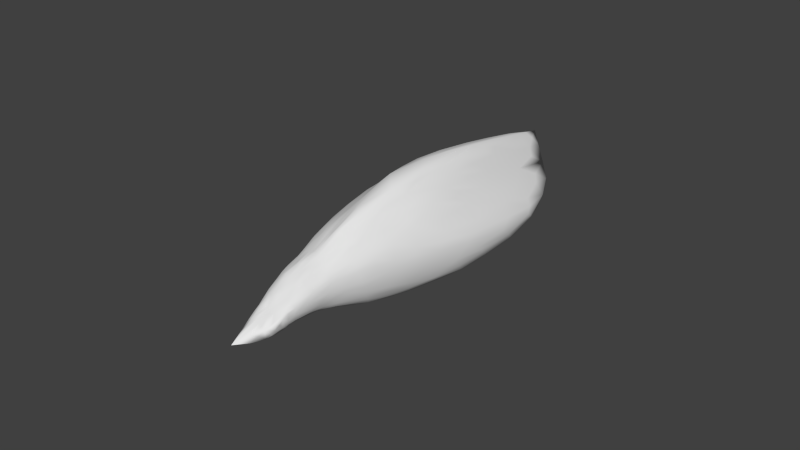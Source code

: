# Source: Tail1.blend  (saved by Blender 2.70.0; exported with 4.5.12 LTS)
import bpy
from mathutils import Matrix  # noqa: F401  (used for matrix-valued properties, if any)

bpy.ops.wm.read_factory_settings(use_empty=True)
scene = bpy.context.scene
scene.name = 'Scene'

# ---- collections
col_collection_1 = bpy.data.collections.new('Collection 1'); scene.collection.children.link(col_collection_1)

# ---- world
world_world = bpy.data.worlds.new('World'); scene.world = world_world
world_world.color = (0.05088, 0.05088, 0.05088)
world_world.use_sun_shadow = False
world_world.sun_shadow_jitter_overblur = 0.0
world_world.cycles.sampling_method = 'MANUAL'
world_world.cycles.sample_map_resolution = 256

# ---- meshes
me_icosphere_001 = bpy.data.meshes.new('Icosphere.001')
me_icosphere_001.from_pydata([(-0.4511, 0.1681, 0.5032), (-0.3047, -0.5403, -0.002551), (-1.282, 1.652, 0.479), (-1.165, 1.912, 0.6317), (-0.6103, -0.221, 0.0275), (-0.8741, 0.3726, 0.353), (-0.9193, 1.938, 0.7612), (0.4985, -1.003, -0.4149), (0.567, 0.5268, 0.2691), (-0.8176, 0.6611, 0.5976), (-0.7246, 1.945, 0.7165), (-1.226, 1.703, 0.4938), (0.5261, -0.6607, -0.4382), (-0.3037, 0.8223, 0.6682), (-0.2337, 1.738, 0.7922), (0.1811, -0.1935, 0.2491), (-0.1804, 0.2946, 0.5262), (0.4423, 1.014, 0.1229), (0.1307, -0.357, -0.324), (-0.1267, 0.4007, -0.1341), (-0.6878, -0.02101, 0.2215), (0.2532, 1.765, 0.5323), (0.5222, -0.2436, 0.04723), (-0.3972, -0.3938, 0.1251), (0.553, -1.005, -0.4581), (0.3816, -1.029, -0.4907), (0.23, -0.9454, -0.4326), (-0.829, 1.921, 0.8894), (-0.005387, 0.01261, -0.242), (-0.9058, 1.937, 0.8511), (-1.091, 0.8026, 0.4543), (0.5211, -0.005966, -0.21), (-0.8571, 0.9645, 0.1162), (0.4254, -1.013, -0.3941), (-1.113, 1.015, 0.5777), (0.1465, -0.897, -0.2541), (-1.04, 1.051, 0.2016), (-0.4877, 0.4874, 0.6194), (0.1101, 1.588, 0.3872), (0.1795, 0.6682, 0.4701), (-0.4126, 1.741, 0.5225), (-1.035, 1.33, 0.2905), (-0.8468, 0.5847, 0.5348), (0.07479, 1.894, 0.5796), (0.1525, -0.4258, -0.3415), (0.6857, -0.8446, -0.5054), (0.09916, 0.1878, -0.2067), (0.6181, -0.6811, -0.4335), (0.112, 0.5551, -0.0859), (0.05858, 0.3873, -0.1449), (0.2291, 0.8153, 0.005764), (0.4278, -1.021, -0.4539), (0.4402, -0.6805, -0.4483), (0.07471, -0.8969, -0.3178), (-0.4282, 0.9022, 0.04199), (-0.6965, 1.234, 0.2001), (0.6036, -0.351, -0.1316), (-0.6506, 0.03094, -0.03084), (0.344, -0.6158, -0.4178), (0.3105, -0.5914, -0.404), (0.5654, -0.7221, -0.4656), (0.1897, -0.9709, -0.3208), (-0.3679, 1.51, 0.3787), (-0.4713, -0.2626, -0.104), (-0.7865, 0.02916, 0.07657), (-0.09341, -0.2137, -0.2668), (0.345, 1.145, 0.1585), (0.4187, -0.534, -0.3874), (0.5437, 0.7505, 0.3427), (-0.6508, 0.792, 0.02389), (-1.098, 1.468, 0.3579), (0.489, 0.652, -0.01321), (0.2565, -0.922, -0.4642), (0.4983, 0.7495, 0.3667), (0.229, -0.9034, -0.2435), (-1.127, 1.448, 0.7393), (0.3795, -0.6358, -0.4306), (0.5817, 1.058, 0.3201), (0.3023, -0.9979, -0.3611), (0.3087, 0.6308, -0.06007), (-1.284, 1.044, 0.3709), (0.1298, 0.09828, 0.361), (0.551, -0.5869, -0.1736), (-0.876, 1.296, 0.2466), (-0.9255, 1.852, 0.6408), (0.5175, -0.5477, -0.3861), (0.05436, -0.8135, -0.2012), (-0.2237, 1.499, 0.3674), (-0.164, -0.6887, -0.1343), (-0.2849, 1.375, 0.3022), (-0.5222, 1.838, 0.5933), (0.4275, -0.1254, 0.1544), (0.5885, 0.3517, 0.2076), (0.3255, -0.813, -0.1976), (0.207, -0.2792, -0.3155), (0.5481, -0.9767, -0.3987), (0.4866, -0.8093, -0.2522), (-0.1856, 2.021, 0.6788), (0.02738, -0.09378, -0.2656), (0.3686, -1.008, -0.5137), (0.4868, -1.065, -0.5454), (0.566, -0.423, -0.3146), (-0.365, -0.5023, -0.007846), (0.412, -0.85, -0.2483), (0.1121, 0.7717, -0.007975), (-0.5811, 1.731, 0.5268), (-1.277, 1.336, 0.3755), (-0.8113, 0.1004, 0.0718), (-0.5049, -0.03443, 0.3972), (-0.5867, 0.3927, -0.06346), (0.09754, -0.5681, -0.359), (0.3357, 0.2372, -0.1819), (-0.2288, -0.3509, -0.229), (-0.9399, 1.616, 0.9144), (0.3074, 0.7394, 0.441), (-0.0008024, -0.2581, 0.2939), (-0.2159, 1.983, 0.8263), (-0.09016, 1.948, 0.6123), (-0.7912, 1.901, 0.92), (-0.7838, 1.51, 0.3786), (0.557, -0.3538, -0.2941), (-0.02018, -0.6696, 0.05619), (0.271, 0.003648, -0.246), (0.1551, 0.9657, 0.5421), (0.3697, -0.8314, -0.2232), (0.3965, -0.6501, -0.08717), (-0.1167, -0.05555, -0.2431), (-0.5246, 1.293, 0.2529), (-0.6345, 1.21, 0.8363), (-0.08233, -0.02115, -0.2459), (0.3915, -0.5987, -0.05346), (0.2312, -0.8058, -0.4444), (-0.104, -0.7159, -0.1074), (-0.05837, 0.1953, -0.1983), (-0.9812, 1.85, 0.9144), (-1.232, 1.536, 0.7052), (-0.899, 0.3392, 0.3006), (-0.7551, 0.4373, 0.5282), (0.3579, -0.06166, 0.2158), (0.6082, -0.4927, -0.257), (0.4648, 1.415, 0.4692), (-0.723, 0.2027, -0.002908), (0.2925, -0.2777, 0.1602), (0.09958, -0.2781, -0.3058), (0.3524, -1.0, -0.3653), (-0.6696, 1.811, 0.9287), (-1.13, 1.988, 0.8403), (0.3348, -0.5886, -0.0119), (-0.8081, 0.3335, 0.395), (0.5886, 0.1336, -0.1172), (-0.7689, 0.1452, 0.28), (-0.254, 0.8488, 0.03193), (-0.7874, 1.949, 0.7673), (0.004836, 0.7701, 0.003116), (0.6874, -0.9035, -0.4118), (-0.2465, -0.5786, 0.003236), (-0.5218, 2.019, 0.8194), (0.557, 0.8024, 0.09239), (0.3719, -1.021, -0.4252), (0.5634, 0.5423, -0.004514), (0.5912, 0.004888, -0.1538), (-0.5116, -0.1581, 0.2738), (0.4718, -0.7784, -0.2285), (-1.251, 0.927, 0.3968), (-0.1547, 0.482, 0.5527), (-0.2683, 0.1557, -0.1874), (0.174, -0.954, -0.3626), (0.6822, -0.7808, -0.4618), (0.4229, 0.7731, 0.01212), (0.628, -0.6607, -0.4054), (-1.009, 1.507, 0.8496), (-0.9523, 0.2816, 0.1912), (-0.3097, -0.127, 0.4016), (-0.03941, -0.3158, -0.2898), (-0.6155, -0.226, 0.06889), (0.2986, -0.9607, -0.4866), (0.0264, -0.8271, -0.237), (-0.6331, 0.5875, 0.6282), (0.3861, 0.02395, -0.2293), (0.1356, -0.6646, -0.3858), (0.4907, -0.9192, -0.3163), (-0.6061, 1.96, 0.7349), (-1.335, 1.87, 0.6639), (-1.366, 1.662, 0.5279), (-1.339, 1.463, 0.5923), (-0.2538, -0.6133, -0.0673), (-0.8321, 0.1794, 0.06839), (0.5935, -0.9492, -0.3807), (0.6312, -0.002897, -0.004517), (0.5014, 0.2166, -0.1596), (0.4024, -0.9964, -0.3696), (-1.317, 1.756, 0.693), (0.1384, -0.6532, 0.0384), (-0.04286, -0.5819, -0.3024), (0.4114, 0.6652, -0.03468), (0.6402, 0.3908, 0.07906), (-1.007, 0.4664, 0.3082), (0.2768, -0.9168, -0.4909), (-0.3417, 0.6615, -0.04972), (-0.3951, 0.1511, 0.5065), (-0.2858, -0.4906, 0.09425), (0.3826, -0.8458, -0.5062), (0.1772, 1.876, 0.6043), (-0.001134, -0.5932, 0.1223), (-0.02155, 0.8067, 0.5654), (0.6668, -0.9769, -0.5379), (0.4489, 0.4584, -0.09707), (-0.9502, 0.574, 0.4261), (-0.6461, 0.05413, 0.3292), (-1.047, 1.363, 0.7732), (0.3502, 0.3795, 0.338), (0.6286, 0.2523, -0.007349), (-0.9548, 0.7423, 0.5411), (0.3881, -0.4781, 0.01616), (-1.237, 1.854, 0.7829), (-0.4646, 1.94, 0.8826), (-0.8229, 1.885, 0.6779), (0.2357, -0.4768, 0.09294), (0.649, -0.905, -0.3817), (0.1923, -0.5374, -0.3722), (0.3736, -0.556, -0.3983), (-0.09285, 1.225, 0.2175), (-1.176, 1.726, 0.7878), (0.5347, 0.3723, -0.08796), (0.2074, -0.8389, -0.4371), (0.6986, -0.8653, -0.4218), (0.2011, 0.5824, -0.07352), (-0.8071, 1.297, 0.8415), (-0.1546, 1.031, 0.1171), (0.4579, -0.8611, -0.2721), (-0.3219, -0.4617, -0.157), (0.09845, -0.7794, -0.08254), (-0.6692, 1.998, 0.8511), (-0.397, 0.818, 0.6995), (0.006398, -0.3983, -0.3098), (0.4487, -0.9489, -0.3323), (0.3517, -0.874, -0.2426), (0.2777, 0.4111, -0.1306), (-0.7144, 1.652, 0.9204), (-0.8693, 1.957, 0.8115), (0.4084, 0.2131, 0.2707), (-0.1799, -0.6068, 0.02295), (0.4551, 0.04207, -0.2193), (0.5, -0.9702, -0.3759), (-0.5627, 1.602, 0.8698), (-0.8343, 1.063, 0.7517), (0.3879, -0.8873, -0.523), (-0.1228, 0.791, 0.5966), (-0.5728, 0.2422, 0.5054), (-1.015, 0.6231, 0.1442), (-0.759, 1.499, 0.9102), (0.5949, 0.7267, 0.09477), (0.4997, -0.9355, -0.3367), (0.489, -0.4535, -0.0306), (0.4165, -0.2961, -0.3087), (-0.1796, -0.6327, -0.2016), (0.6067, 0.7286, 0.2935), (0.1807, -0.9508, -0.2965), (-0.3306, 1.162, 0.1844), (0.4397, 0.7221, 0.3868), (-0.191, 0.6168, -0.0576), (-0.07039, -0.6502, 0.04997), (-0.4992, -0.08356, -0.1124), (0.1916, 1.328, 0.2432), (-0.6217, 0.08901, 0.3893), (-0.5074, 1.503, 0.3832), (0.7277, -0.9896, -0.4916), (0.3067, -1.013, -0.4053), (-0.2167, -0.149, 0.3857), (0.3754, -0.9796, -0.3442), (0.5579, -0.4871, -0.1164), (0.696, -0.8199, -0.4296), (-0.7966, 0.3985, 0.02806), (0.07296, -0.5193, -0.3436), (-0.0835, -0.03839, 0.3964), (0.6955, -0.8779, -0.5027), (0.04503, -0.7316, -0.01902), (0.6069, -0.2455, -0.184), (0.3514, -1.015, -0.4073), (0.004617, -0.7523, -0.09382), (-0.5647, 1.962, 0.8689), (0.4321, -0.3399, 0.05567), (-0.3887, -0.4944, -0.08817), (0.4987, 1.219, 0.4539), (-0.7298, 1.328, 0.2587), (-0.5533, 0.7062, -0.01767), (-0.7085, -0.1025, 0.07237), (-0.5885, -0.2343, 0.1137), (0.2263, -0.9747, -0.3109), (-0.06739, 0.5893, -0.06674), (-1.199, 0.7463, 0.3213), (0.2388, 1.798, 0.6229), (-0.3761, 2.068, 0.789), (-1.255, 1.154, 0.5386), (0.3674, -0.1968, 0.1572), (-0.4802, -0.2103, -0.1084), (0.3335, -0.8982, -0.2583), (-0.7677, 1.078, 0.1347), (0.3723, -0.3048, -0.3162), (0.6174, -0.1851, -0.1462), (-0.4299, -0.3377, 0.1779), (-0.4375, -0.4095, -0.08902), (-1.192, 0.9194, 0.2638), (-0.5446, 1.026, 0.09358), (-1.381, 1.61, 0.5671), (-1.259, 1.763, 0.744), (0.2474, -0.5474, 0.05049), (0.5969, 0.959, 0.3134), (-1.088, 0.5736, 0.3142), (-0.6155, 1.899, 0.6565), (-0.9808, 1.946, 0.8022), (0.2076, 1.66, 0.4326), (-1.0, 1.722, 0.509), (-0.4846, 0.006748, -0.1268), (-0.4046, -0.08665, 0.3988), (0.7356, -0.9254, -0.4618), (-0.4281, 2.036, 0.8418), (0.2747, 1.716, 0.6172), (0.1044, 1.921, 0.6815), (-0.9627, 1.192, 0.2261), (-0.6543, 1.501, 0.3806), (0.3231, -0.7278, -0.1142), (-0.3332, 0.1111, 0.501), (-1.358, 1.696, 0.6324), (-0.6283, 1.892, 0.9009), (0.01619, 1.652, 0.713), (-0.1232, 2.017, 0.7844), (-1.258, 1.933, 0.7731), (-1.339, 1.239, 0.4518), (-0.5877, -0.08803, 0.2709), (-0.01262, 1.849, 0.5414), (0.2404, -0.2319, 0.2048), (0.6071, -0.433, -0.2035), (-0.2542, 0.4305, -0.128), (0.634, 0.5806, 0.1867), (-0.008394, -0.7951, -0.289), (-0.2493, -0.5968, -0.03428), (0.4267, -0.152, -0.2681), (-0.644, 1.975, 0.7641), (-0.368, -0.2706, 0.3148), (-0.4317, 0.03537, 0.4501), (-0.5645, 0.8451, 0.7321), (-0.8732, 1.705, 0.514), (-0.901, 1.62, 0.4438), (-1.263, 2.025, 0.7445), (-0.09646, -0.4369, -0.2789), (-0.02192, 0.4653, 0.4991), (-0.7712, 1.871, 0.6523), (-0.6491, -0.03687, 0.2603), (0.4031, 1.398, 0.3185), (0.2434, 1.099, 0.123), (-0.4659, 1.653, 0.8437), (0.1605, 0.3745, -0.1477), (0.1452, 1.549, 0.6587), (0.4513, -0.7353, -0.4758), (-0.6428, 0.9004, 0.7396), (0.2004, -0.8786, -0.2206), (-0.1103, -0.4735, 0.2205), (-0.8191, 0.06283, 0.1265), (0.5105, -0.304, -0.2975), (0.5797, -0.4848, -0.3352), (0.001407, 1.006, 0.09743), (-1.017, 0.4084, 0.2477), (-0.5565, 0.8799, 0.0374), (-0.3538, -0.07065, -0.1824), (-0.4949, 0.8106, 0.7289), (0.5987, -0.2989, -0.217), (-0.5042, -0.3561, 0.06257), (-1.228, 0.8517, 0.2971), (-1.056, 1.958, 0.7517), (-0.4621, 1.916, 0.6488), (0.3179, -0.4583, 0.06445), (0.2328, 1.609, 0.6385), (0.02331, 0.4343, 0.4756), (0.4414, -0.7988, -0.2277), (-0.1631, -0.6396, -0.01679), (0.6203, 0.0933, 0.07878), (0.5755, 0.2581, -0.08224), (0.4691, -0.8966, -0.294), (0.2968, -0.9353, -0.5054), (0.2964, -0.5672, 0.01976), (-0.08917, -0.6922, -0.03495), (0.4871, 1.322, 0.3378), (0.5739, -0.3413, -0.04239), (0.6288, 0.7698, 0.1982), (0.08869, -0.6858, 0.03851), (-0.8552, 0.6033, 0.0604), (-0.2752, 1.116, 0.7049), (0.02119, -0.8072, -0.2103), (-0.496, 2.021, 0.7595), (0.4196, -0.2304, -0.2891), (-1.332, 1.656, 0.5025), (-1.233, 1.987, 0.6904), (-0.6783, 1.795, 0.5888), (0.2642, -0.9287, -0.2678), (0.5732, -0.1748, 0.0261), (0.318, 1.643, 0.459), (0.6101, -0.1173, 0.003162), (-0.1516, -0.6928, -0.1135), (0.0262, 0.5663, -0.07733), (-0.1515, -0.09352, -0.2409), (-0.297, -0.584, -0.07268), (-0.6592, 1.141, 0.1464), (-0.3176, 1.255, 0.2403), (0.1949, -0.6192, 0.03947), (0.5895, -0.3678, -0.2606), (-1.273, 1.076, 0.4731), (-0.01654, -0.275, -0.2904), (0.6408, 0.2337, 0.07177), (0.6322, -0.09306, -0.07788), (0.2386, 1.119, 0.5491), (-0.129, -0.1705, 0.3709), (0.08466, -0.8398, -0.2199), (-0.009882, 1.478, 0.3349), (0.0494, -0.1099, 0.3237), (-0.1028, 1.733, 0.7596), (-0.8445, 0.1112, 0.1828), (-0.6353, 1.777, 0.561), (-0.9828, 1.764, 0.9189), (0.2098, -0.5845, -0.3864), (0.04289, -0.465, -0.3279), (0.4157, -0.7418, -0.1769), (0.2338, 0.2951, 0.3689), (0.3612, -0.9785, -0.5403), (0.3449, -0.8054, -0.4785), (0.1807, -0.7697, -0.07791), (0.4754, -0.6233, -0.1315), (0.1188, -0.1503, 0.2865), (-0.4132, 1.875, 0.6138), (0.02188, -0.7908, -0.1815), (-0.8502, 0.8468, 0.6582), (-1.095, 1.631, 0.8206), (-0.2335, 0.09105, 0.4859), (-0.8566, 1.896, 0.7052), (0.5829, 0.03628, 0.1055), (-0.1963, -0.6413, -0.06073), (-0.05551, -0.75, -0.137), (0.4127, -0.8162, -0.5054), (0.1418, -0.9273, -0.2825), (0.5227, -0.03245, 0.131), (-0.3723, -0.4428, 0.07537), (-0.3352, 0.3765, -0.1336), (0.5226, -0.4138, -0.03429), (0.2466, -0.4069, -0.3478), (0.5045, -0.3581, -0.3152), (0.6921, -0.8103, -0.4746), (0.5956, -0.7513, -0.4779), (-0.4428, 1.262, 0.7832), (0.3821, -0.9404, -0.3036), (-0.4582, 0.6221, -0.05599), (0.154, 0.365, 0.4132), (0.3024, 1.62, 0.6098), (0.1688, -0.6297, -0.3901), (-0.9721, 1.536, 0.3791), (-0.281, -0.5932, -0.135), (-0.7396, 1.701, 0.5201), (0.403, 1.571, 0.4785), (-0.2411, 1.393, 0.7371), (0.6225, -0.1886, -0.06885), (-0.1083, -0.7177, -0.216), (0.2389, 0.9539, 0.06097), (0.6151, -0.9813, -0.4315), (0.06163, 0.8885, 0.04205), (-0.4717, -0.1845, 0.2861), (0.3911, 1.235, 0.5119), (0.6429, -0.9796, -0.445), (0.4973, -0.7144, -0.4641), (-0.5962, -0.219, -0.01195), (0.4473, 1.147, 0.1885), (0.6324, 0.162, 0.07507), (0.5542, -0.5963, -0.4028), (0.4791, -1.032, -0.4843), (-0.4234, 0.2696, -0.1305), (0.4018, -1.019, -0.4412), (-0.4564, -0.4325, -0.01851), (-0.7547, 0.4994, 0.008146), (0.6548, -0.6833, -0.3794), (0.5063, -0.7656, -0.4924), (0.5298, -0.8705, -0.5427), (0.09277, -0.9182, -0.3028), (0.3001, -0.9955, -0.4516), (0.1896, -0.8365, -0.1785), (0.6326, -1.039, -0.554), (0.546, -0.9253, -0.3393), (0.007794, -0.8411, -0.2811), (0.4457, -0.496, -0.02612), (0.2599, -0.9931, -0.3913), (-0.1204, -0.4809, -0.2688), (0.5858, -0.4297, -0.2998), (0.6097, -0.8383, -0.5254), (0.0886, -0.7756, -0.3681), (0.3902, -1.04, -0.4673), (-0.04201, -0.6928, -0.2937), (0.6322, -0.9514, -0.5722), (0.3248, -0.389, -0.3462), (0.08572, -0.408, -0.3308), (0.5735, -0.8003, -0.5066), (0.189, -0.9583, -0.3916), (0.3744, -0.8122, -0.4908), (0.6727, -0.8724, -0.3797), (0.4988, -1.039, -0.5027), (0.2196, -0.3984, 0.1391), (0.3752, -0.3981, 0.05969), (-0.6138, 0.2398, -0.06252), (-0.8825, 0.2319, 0.2397), (0.6103, -0.545, -0.3408), (0.6523, -0.9547, -0.4161), (0.5435, -0.2042, -0.2562), (0.5654, -1.03, -0.5073), (0.7462, -0.9744, -0.4739), (0.3031, -0.7647, -0.1448), (0.2369, -0.9639, -0.4296), (0.1694, -0.9236, -0.4002), (-0.1007, -0.729, -0.1431), (0.4602, -0.75, -0.203), (0.67, -0.7857, -0.4921), (-1.179, 1.346, 0.3327), (0.06434, -0.6053, -0.3534), (0.6366, 0.1133, -0.01367), (0.1097, -0.3281, 0.2242), (0.6782, -0.9424, -0.4158), (-1.086, 1.812, 0.8563), (0.4129, -0.6441, -0.4326), (0.5671, 1.138, 0.3239), (0.5316, -0.7763, -0.2533), (0.4606, -0.2945, -0.3015), (-0.1595, -0.6814, -0.1929), (0.1394, -0.9357, -0.3489), (0.01304, -0.2359, -0.2912), (0.6244, -0.5497, -0.3062), (0.5238, 0.3023, 0.2413), (0.4591, -1.009, -0.4424), (0.3338, 0.8761, 0.03743), (0.1748, -0.4864, -0.3576), (0.5783, -0.6241, -0.2245), (0.5951, -0.4973, -0.1964), (-0.3289, 1.078, 0.1351), (-0.3468, -0.389, 0.1983), (0.4367, -0.4986, -0.3745), (0.5029, -0.8777, -0.2951), (-0.525, -0.3274, -0.01477), (0.6238, -0.8599, -0.341), (0.08713, -0.8197, -0.1917), (0.5907, 0.9541, 0.2085), (0.4388, -1.053, -0.5013), (0.5961, -0.9942, -0.4458), (0.658, -0.7286, -0.4379), (0.5675, -0.1157, -0.211), (0.5133, -1.017, -0.4707), (0.1636, -0.9573, -0.3316), (0.5008, -0.4089, -0.3327), (0.06713, -0.1934, -0.2869), (0.254, -0.9944, -0.3584), (-0.02624, 0.1792, 0.44), (0.5699, -0.5018, -0.3493), (-0.4416, -0.4014, 0.06808), (0.2076, 0.2154, -0.2005), (-0.8181, 0.2774, 0.0453), (0.3089, -1.01, -0.4303), (0.03614, 0.1763, -0.2034), (0.4717, 0.07648, 0.1961), (0.602, -0.5767, -0.3702), (0.446, -0.9855, -0.372), (0.5565, -0.831, -0.5254), (0.374, -0.925, -0.2829), (0.3808, -0.9587, -0.3238), (0.175, -0.9306, -0.2723), (-0.00541, 1.323, 0.6609), (0.1806, -0.1611, -0.2857), (0.2778, -0.2826, -0.3182), (0.4887, -0.6195, -0.4211), (0.07612, 0.7317, 0.5167), (0.07811, -0.7888, -0.1442), (-1.129, 0.9852, 0.2317), (0.1356, -0.7318, -0.02309), (-0.06692, -0.3916, -0.2879), (0.5603, -0.9586, -0.3792), (0.154, -0.4916, 0.1236), (0.6645, -0.7987, -0.3542), (0.2236, -0.7452, -0.07822), (0.2134, -0.8877, -0.4389), (0.6491, -0.7216, -0.3263), (0.6116, -0.6717, -0.2764), (0.3623, -0.7497, -0.4635), (0.2623, 0.2184, -0.1919), (0.146, -0.8272, -0.1845), (0.6027, -0.4374, -0.2642), (0.3337, -0.4677, -0.3693), (-0.4612, -0.3141, -0.09967), (-0.04012, -0.4759, -0.3013), (0.5787, -1.008, -0.472), (0.6324, -0.6013, -0.2996), (0.4052, -0.5659, -0.4006), (0.05747, -0.765, -0.08752), (-0.2309, -0.6461, -0.1258), (0.2792, -0.8767, -0.4799), (-0.09808, 2.056, 0.7102), (0.6306, -1.017, -0.5089), (-0.02798, -0.7943, -0.227), (-0.6904, -0.06888, 0.174), (0.5314, -0.7183, -0.4655), (0.3011, -0.9685, -0.3148), (0.2276, -0.6792, -0.4159), (0.6206, -0.2684, -0.1384), (0.5216, -1.002, -0.4442), (-0.08041, -0.7333, -0.1226), (0.1053, -0.696, -0.3772), (-0.05117, -0.7629, -0.1698), (0.7024, -0.842, -0.4885), (0.3708, -0.164, -0.2768), (0.7036, -1.006, -0.5119), (0.1978, -0.7232, -0.4194), (0.2778, -0.6567, -0.02051), (0.3939, -0.7892, -0.203), (0.2185, -0.9075, -0.4374), (0.5146, -0.5481, -0.1087), (0.2488, -0.8735, -0.2259), (0.6753, -0.753, -0.4499), (0.6889, -0.8008, -0.4006), (-0.3245, 0.04937, -0.1839), (0.5464, -0.77, -0.4923), (0.7294, -0.9062, -0.4841), (0.5238, -0.5067, -0.3662), (0.03467, -0.7718, -0.3332), (0.6156, 0.135, -0.07994), (0.6985, -0.9876, -0.4736), (0.2762, -0.5692, -0.3928), (0.4408, -0.6129, -0.09582), (0.2972, -0.7241, -0.442), (0.3943, -1.02, -0.4093), (0.6878, -0.9652, -0.4441), (0.2222, -0.9282, -0.4362), (-0.5152, 0.5213, -0.06691), (0.2762, -0.8397, -0.4683), (-0.3578, -0.2834, -0.1734), (0.3236, -0.1699, -0.2844), (-0.08792, -0.7157, -0.2476), (0.1785, -0.3206, -0.3191), (0.2106, -0.9743, -0.3773), (0.4124, -0.4078, -0.3427), (0.2807, -0.7191, -0.07793), (0.2444, -0.5451, -0.3817), (0.4965, -1.006, -0.43), (0.5045, -0.9521, -0.3565), (0.6327, -0.9695, -0.4177), (0.5143, -0.174, -0.2582), (0.5635, -0.7452, -0.2522), (-0.1276, -0.5468, -0.2614), (0.6074, -0.5528, -0.2518), (0.4534, -0.5756, -0.4027), (0.3153, -0.9242, -0.2741), (0.1093, -0.8781, -0.3685), (-1.164, 0.9484, 0.2468), (0.6053, -0.3654, -0.2098), (0.1245, -0.1635, -0.2834), (0.4546, -0.4051, -0.337), (0.3435, -0.6795, -0.4375), (-0.221, -0.5063, -0.2136), (0.3292, -1.008, -0.3854), (0.4695, -0.6524, -0.4356), (0.4425, -0.6926, -0.1499), (-0.6269, -0.1003, -0.02265), (0.6871, -0.7742, -0.4353), (0.1616, -0.8859, -0.4066), (0.5083, -0.7118, -0.2052), (0.5018, -0.9225, -0.5635), (0.3333, -1.007, -0.4815), (0.4801, -0.1487, -0.2608), (-0.1276, -0.6311, 0.04419), (0.2776, -0.9909, -0.3378), (0.5559, 0.1195, -0.1543), (0.5894, -0.6719, -0.4391), (0.009028, -0.5107, -0.3223), (0.6006, -0.726, -0.4658), (0.4169, -1.006, -0.561), (0.6265, -0.94, -0.3832), (0.3201, -0.8663, -0.4938), (0.6095, 0.4075, 0.0003716), (0.3144, -0.7966, -0.4684), (0.2668, -0.9959, -0.4196), (0.282, -0.4994, -0.373), (0.3307, -0.7389, -0.4528), (-0.02001, -0.5472, -0.313), (-0.1208, -0.7235, -0.1809), (0.2629, 0.5369, 0.4089), (0.07993, -0.8632, -0.2468), (0.3708, -0.7805, -0.4773), (-1.346, 1.311, 0.4179), (0.5351, -0.9948, -0.4159), (0.2605, -0.7028, -0.4291), (0.5521, -0.668, -0.2164), (0.5568, -0.8456, -0.2982), (0.4648, -0.7106, -0.4631), (0.5896, -0.6058, -0.3988), (-0.2901, 2.075, 0.813), (0.2712, -0.635, -0.4116), (0.4619, -1.01, -0.4129), (-0.3415, -0.3805, -0.1672), (0.5873, -0.9817, -0.4168), (0.3033, -0.9821, -0.4704), (0.2524, -0.9792, -0.4243), (0.6019, -0.2856, -0.06176), (-0.06481, -0.7561, -0.2381), (-0.1883, -0.2003, -0.2408), (-0.1285, -0.6071, -0.2516), (0.2862, -0.1748, -0.2902), (-1.207, 1.195, 0.5973), (0.5887, -0.7747, -0.4927), (0.3403, -0.545, -0.396), (0.7162, -0.831, -0.4589), (0.5739, -0.2852, -0.2552), (0.2217, -0.1436, -0.2874), (-0.3078, 1.94, 0.6375), (-1.314, 1.908, 0.6239), (-1.062, 1.136, 0.6819), (0.03302, 1.891, 0.7433), (-0.3549, 0.4137, 0.6113), (0.5263, 1.114, 0.2158), (-0.4965, 1.146, 0.1516), (-1.04, 0.4221, 0.1948), (-0.2591, -0.4473, 0.2465), (0.2702, -0.004147, 0.2817), (0.2736, -0.8343, -0.1927), (0.2729, -0.9611, -0.4601), (0.1561, 0.2117, -0.2088), (0.6664, -0.8471, -0.5264), (0.4148, 0.2564, -0.1724), (0.2166, -0.4453, -0.3519), (-0.3642, -0.1771, -0.179), (-0.1633, 0.2135, -0.1939), (0.6614, -0.713, -0.411), (-0.06004, -0.7394, -0.1004), (0.4318, -0.7591, -0.4891), (-0.308, -0.5397, -0.1463), (0.3498, -0.6874, -0.07983), (0.138, -0.7952, -0.07631), (0.6096, -0.09238, -0.1516), (0.5876, -0.43, -0.1247), (0.2543, -0.7679, -0.446), (0.3212, -0.9573, -0.5233), (0.4599, -0.8208, -0.5227), (0.3995, -0.9391, -0.5404), (0.2319, -0.9828, -0.3681), (0.1425, -0.7825, -0.4018), (0.5132, -0.5861, -0.4064), (0.6535, -0.7344, -0.4647), (0.6537, -0.6509, -0.346), (0.436, -0.9176, -0.2926), (0.2487, -0.8809, -0.4665), (0.06541, -0.8758, -0.3306), (0.407, -0.7045, -0.4603), (0.7263, -0.9364, -0.4413), (0.3465, -1.027, -0.4402), (-0.8722, 1.756, 0.9717), (0.6325, 0.3839, 0.1729), (0.1232, 1.007, 0.0825), (-0.8945, 0.8141, 0.09606), (0.3796, -0.4096, -0.3487), (0.142, -0.5314, -0.3632), (-0.5245, -0.2773, 0.158), (0.02631, -0.501, 0.1977), (0.5388, -0.4193, -0.3289), (0.2712, -0.3638, -0.3433), (0.01841, -0.6681, -0.3324), (0.2068, -0.9329, -0.2616), (0.6091, -0.7829, -0.2962), (0.5821, -1.115, -0.6236)], [], [(114, 210, 259), (114, 410, 684), (57, 141, 503), (432, 411, 274), (432, 716, 268), (164, 13, 16), (164, 553, 247), (457, 387, 247), (346, 204, 247), (346, 553, 373), (387, 457, 447), (644, 461, 465), (753, 118, 134), (222, 75, 209), (387, 13, 247), (57, 186, 557), (283, 68, 256), (422, 721, 684), (422, 39, 450), (450, 39, 571), (450, 81, 721), (414, 553, 274), (414, 519, 427), (630, 506, 644), (373, 553, 81), (592, 67, 649), (373, 571, 204), (75, 222, 135), (232, 27, 118), (746, 476, 505), (661, 63, 588), (75, 714, 209), (440, 759, 555), (440, 155, 23), (208, 161, 264), (208, 148, 329), (710, 547, 160), (310, 369, 146), (136, 504, 599), (310, 29, 239), (397, 395, 383), (341, 128, 355), (341, 37, 365), (431, 170, 521), (747, 103, 124), (152, 6, 239), (495, 234, 173), (467, 540, 4), (521, 418, 134), (431, 222, 209), (150, 348, 5), (150, 136, 20), (715, 317, 291), (188, 469, 376), (207, 148, 34), (207, 30, 5), (584, 556, 352), (463, 537, 108), (463, 264, 161), (281, 502, 213), (756, 32, 69), (362, 416, 308), (362, 290, 171), (716, 365, 37), (687, 302, 368), (427, 81, 553), (427, 519, 15), (265, 320, 455), (119, 320, 127), (155, 375, 241), (516, 573, 106), (518, 408, 469), (403, 265, 89), (403, 228, 258), (250, 753, 227), (677, 211, 624), (311, 396, 349), (406, 163, 308), (516, 2, 70), (102, 1, 555), (250, 128, 238), (428, 712, 40), (428, 90, 370), (212, 714, 34), (552, 742, 486), (709, 167, 617), (685, 412, 86), (764, 74, 356), (212, 148, 42), (128, 250, 227), (238, 244, 145), (340, 172, 0), (340, 248, 314), (433, 84, 6), (433, 152, 216), (156, 292, 389), (737, 701, 383), (561, 554, 360), (156, 232, 280), (507, 645, 31), (393, 455, 347), (736, 624, 518), (393, 309, 417), (152, 433, 6), (216, 10, 347), (199, 37, 0), (199, 172, 322), (181, 389, 309), (181, 10, 338), (222, 431, 521), (548, 471, 500), (209, 714, 430), (148, 212, 34), (384, 77, 307), (695, 419, 219), (438, 566, 35), (42, 264, 137), (37, 341, 355), (365, 716, 233), (235, 643, 252), (80, 687, 368), (80, 290, 328), (233, 447, 128), (233, 716, 13), (172, 340, 314), (576, 187, 483), (22, 439, 91), (81, 427, 15), (725, 489, 496), (6, 369, 239), (329, 148, 348), (753, 113, 227), (329, 300, 161), (248, 340, 0), (314, 108, 339), (679, 558, 267), (663, 614, 631), (455, 417, 105), (351, 447, 457), (499, 154, 225), (283, 451, 464), (351, 215, 244), (322, 172, 268), (322, 716, 37), (342, 312, 84), (72, 614, 580), (342, 455, 343), (228, 403, 89), (339, 720, 172), (712, 428, 370), (339, 108, 537), (410, 114, 259), (311, 349, 66), (355, 128, 227), (355, 177, 37), (309, 393, 347), (417, 90, 105), (62, 265, 40), (62, 87, 89), (713, 11, 2), (245, 177, 227), (498, 424, 686), (586, 139, 529), (542, 572, 279), (245, 170, 430), (670, 149, 160), (734, 612, 640), (113, 170, 227), (113, 753, 418), (338, 152, 232), (91, 560, 240), (10, 181, 309), (370, 309, 389), (90, 428, 40), (0, 177, 248), (654, 28, 133), (84, 216, 347), (753, 238, 145), (714, 42, 137), (666, 699, 175), (324, 118, 145), (697, 634, 112), (324, 215, 280), (292, 156, 280), (10, 216, 152), (105, 40, 265), (236, 124, 93), (90, 417, 309), (106, 652, 302), (20, 136, 599), (20, 759, 348), (761, 444, 359), (319, 297, 32), (735, 425, 574), (319, 516, 41), (305, 222, 214), (305, 191, 135), (734, 125, 130), (320, 119, 455), (320, 265, 127), (384, 543, 523), (731, 605, 436), (759, 599, 287), (418, 521, 170), (662, 617, 546), (549, 61, 257), (418, 753, 134), (316, 215, 694), (316, 292, 280), (477, 620, 496), (757, 639, 538), (292, 316, 694), (280, 232, 118), (228, 361, 153), (258, 127, 265), (258, 228, 536), (331, 721, 15), (331, 501, 142), (13, 387, 447), (191, 184, 706), (497, 700, 679), (13, 164, 247), (89, 221, 228), (87, 62, 40), (102, 555, 367), (575, 589, 345), (123, 410, 567), (123, 571, 39), (462, 153, 361), (462, 755, 104), (9, 248, 430), (9, 714, 137), (14, 116, 215), (14, 457, 415), (27, 134, 118), (743, 224, 580), (704, 657, 647), (27, 232, 29), (323, 304, 184), (323, 191, 182), (126, 165, 129), (126, 528, 400), (11, 713, 453), (467, 4, 286), (11, 70, 2), (94, 762, 637), (94, 654, 568), (155, 440, 555), (155, 435, 731), (23, 200, 300), (293, 406, 30), (593, 231, 276), (552, 78, 669), (293, 706, 184), (30, 207, 34), (170, 431, 209), (49, 724, 46), (49, 289, 399), (377, 670, 159), (377, 677, 149), (474, 367, 174), (501, 331, 15), (142, 371, 294), (560, 91, 439), (560, 530, 240), (147, 734, 130), (147, 371, 380), (380, 612, 734), (380, 371, 306), (754, 92, 434), (353, 410, 372), (713, 391, 183), (353, 715, 325), (16, 716, 274), (411, 432, 268), (761, 359, 507), (8, 256, 68), (8, 530, 92), (318, 202, 596), (575, 420, 273), (318, 715, 291), (334, 754, 195), (334, 384, 256), (284, 453, 119), (525, 444, 550), (284, 718, 55), (104, 755, 226), (104, 48, 153), (137, 108, 248), (264, 42, 148), (177, 355, 227), (244, 238, 128), (615, 442, 253), (399, 48, 724), (399, 289, 153), (170, 245, 227), (153, 462, 104), (753, 145, 118), (244, 128, 447), (715, 318, 596), (128, 365, 233), (736, 160, 624), (239, 232, 152), (737, 56, 701), (202, 318, 291), (29, 310, 146), (745, 47, 546), (724, 49, 399), (148, 5, 348), (761, 101, 360), (204, 567, 457), (467, 286, 64), (712, 389, 292), (598, 176, 388), (603, 299, 409), (289, 151, 536), (553, 164, 16), (615, 253, 485), (571, 373, 81), (688, 95, 243), (483, 180, 252), (660, 426, 627), (603, 409, 188), (717, 157, 71), (326, 715, 596), (326, 694, 116), (369, 6, 84), (29, 146, 134), (325, 567, 410), (325, 715, 415), (670, 223, 159), (455, 393, 417), (384, 307, 256), (96, 374, 229), (371, 217, 306), (37, 199, 322), (369, 310, 239), (753, 250, 238), (41, 83, 297), (41, 516, 70), (290, 362, 308), (171, 719, 358), (163, 290, 308), (163, 406, 328), (553, 346, 247), (135, 191, 706), (50, 79, 226), (50, 755, 460), (553, 16, 274), (204, 346, 373), (97, 712, 292), (97, 596, 117), (327, 146, 344), (327, 191, 214), (653, 277, 299), (151, 289, 260), (151, 718, 536), (756, 386, 249), (236, 296, 564), (684, 721, 210), (684, 410, 39), (603, 458, 701), (122, 584, 635), (122, 705, 556), (55, 83, 453), (55, 718, 402), (309, 347, 10), (586, 405, 366), (510, 321, 640), (739, 423, 99), (537, 161, 300), (40, 712, 87), (182, 713, 304), (692, 466, 477), (182, 191, 344), (361, 228, 221), (410, 123, 39), (214, 521, 146), (297, 319, 41), (536, 228, 289), (536, 718, 127), (641, 219, 533), (687, 183, 106), (705, 122, 635), (398, 435, 185), (763, 193, 682), (30, 196, 136), (272, 141, 557), (556, 724, 352), (416, 358, 286), (764, 566, 257), (728, 262, 313), (759, 287, 367), (719, 368, 249), (177, 0, 37), (756, 36, 32), (712, 117, 330), (723, 26, 631), (46, 724, 711), (46, 559, 289), (712, 370, 389), (672, 273, 110), (668, 381, 279), (733, 454, 282), (708, 76, 58), (87, 413, 221), (460, 532, 79), (460, 755, 350), (762, 94, 568), (388, 86, 429), (198, 333, 449), (81, 450, 571), (571, 123, 567), (215, 324, 145), (127, 718, 119), (237, 584, 226), (237, 79, 111), (84, 347, 455), (410, 353, 325), (389, 338, 232), (596, 97, 292), (117, 43, 330), (38, 311, 263), (38, 413, 330), (392, 713, 344), (392, 369, 3), (96, 229, 539), (303, 363, 402), (303, 718, 54), (343, 455, 119), (343, 453, 312), (336, 185, 435), (336, 155, 1), (540, 467, 301), (540, 474, 4), (255, 733, 704), (255, 636, 526), (264, 463, 108), (300, 329, 348), (375, 155, 731), (375, 381, 241), (230, 733, 301), (619, 364, 503), (230, 697, 657), (504, 136, 196), (504, 416, 599), (28, 729, 133), (28, 654, 98), (441, 729, 165), (441, 632, 449), (1, 102, 185), (1, 155, 555), (729, 129, 165), (328, 406, 304), (410, 259, 464), (290, 80, 368), (348, 150, 20), (34, 714, 706), (2, 516, 391), (70, 11, 453), (713, 2, 391), (70, 453, 83), (98, 129, 729), (98, 654, 551), (30, 34, 706), (391, 106, 183), (85, 744, 655), (85, 622, 470), (138, 721, 294), (102, 401, 185), (138, 91, 240), (56, 737, 332), (56, 603, 701), (157, 159, 71), (157, 717, 251), (688, 7, 642), (539, 378, 180), (19, 198, 260), (19, 559, 133), (502, 281, 294), (502, 371, 213), (298, 757, 635), (298, 609, 639), (54, 718, 260), (54, 198, 363), (172, 199, 0), (312, 453, 3), (733, 255, 526), (350, 66, 532), (687, 80, 328), (485, 213, 130), (265, 403, 258), (79, 50, 460), (411, 115, 274), (350, 755, 263), (232, 239, 29), (744, 85, 470), (670, 31, 189), (210, 721, 240), (453, 343, 119), (311, 38, 330), (703, 65, 173), (757, 298, 639), (369, 392, 344), (397, 376, 434), (312, 342, 343), (530, 73, 259), (148, 208, 264), (177, 430, 248), (48, 399, 153), (733, 282, 301), (406, 308, 196), (382, 456, 523), (382, 717, 349), (530, 8, 68), (660, 421, 514), (718, 151, 260), (265, 62, 89), (172, 314, 339), (467, 64, 661), (363, 303, 54), (726, 111, 79), (715, 372, 451), (632, 285, 449), (612, 380, 306), (309, 370, 90), (755, 462, 361), (210, 114, 684), (39, 422, 684), (170, 209, 430), (148, 207, 5), (596, 202, 43), (84, 3, 369), (371, 147, 130), (222, 305, 135), (372, 464, 451), (447, 351, 244), (714, 212, 42), (721, 331, 142), (714, 135, 706), (630, 465, 625), (415, 457, 567), (415, 715, 116), (206, 71, 189), (206, 726, 194), (402, 297, 83), (594, 88, 398), (713, 392, 3), (178, 726, 337), (485, 130, 627), (610, 266, 625), (178, 609, 111), (413, 38, 263), (43, 117, 596), (226, 352, 48), (168, 532, 17), (621, 315, 509), (168, 71, 194), (21, 43, 202), (21, 456, 396), (88, 594, 683), (88, 513, 398), (412, 685, 35), (412, 542, 86), (179, 611, 606), (179, 517, 452), (333, 198, 133), (333, 729, 449), (474, 540, 301), (4, 174, 286), (18, 727, 44), (18, 528, 143), (36, 756, 573), (36, 516, 32), (721, 138, 240), (495, 44, 533), (455, 105, 265), (637, 143, 551), (584, 237, 111), (197, 379, 175), (521, 214, 222), (285, 632, 69), (215, 316, 280), (761, 120, 101), (259, 210, 240), (191, 327, 344), (575, 345, 112), (285, 363, 449), (584, 122, 556), (136, 5, 30), (84, 312, 3), (456, 382, 349), (348, 759, 300), (715, 326, 116), (754, 334, 256), (215, 351, 457), (567, 204, 571), (457, 247, 204), (311, 330, 43), (215, 145, 244), (453, 284, 55), (719, 171, 290), (726, 178, 111), (721, 422, 450), (358, 64, 286), (198, 449, 363), (386, 272, 249), (609, 254, 639), (712, 97, 117), (146, 327, 214), (159, 157, 251), (718, 303, 402), (83, 55, 402), (559, 19, 260), (611, 131, 224), (717, 468, 349), (152, 338, 10), (129, 98, 551), (636, 335, 484), (71, 206, 194), (165, 126, 400), (136, 150, 5), (386, 756, 475), (407, 528, 495), (407, 173, 65), (713, 182, 344), (132, 731, 435), (132, 398, 605), (40, 105, 90), (599, 416, 287), (143, 637, 727), (185, 336, 1), (728, 313, 364), (619, 472, 165), (542, 412, 35), (143, 528, 551), (729, 333, 133), (43, 21, 396), (759, 20, 599), (363, 285, 69), (516, 36, 573), (32, 297, 69), (177, 245, 430), (720, 339, 537), (248, 9, 137), (694, 326, 596), (762, 443, 637), (374, 96, 162), (374, 613, 229), (92, 530, 434), (92, 754, 256), (22, 91, 281), (115, 411, 760), (115, 519, 274), (317, 715, 451), (317, 140, 291), (242, 726, 189), (242, 667, 337), (645, 507, 359), (645, 667, 31), (47, 745, 671), (47, 693, 546), (140, 317, 451), (291, 456, 202), (468, 717, 17), (468, 66, 349), (396, 311, 43), (396, 456, 349), (15, 721, 81), (15, 519, 501), (499, 218, 520), (390, 609, 337), (390, 525, 254), (125, 734, 660), (618, 225, 271), (125, 627, 130), (213, 485, 281), (600, 60, 446), (127, 258, 536), (213, 371, 130), (726, 206, 189), (194, 79, 532), (543, 384, 251), (543, 717, 523), (31, 670, 507), (215, 116, 694), (31, 667, 189), (256, 8, 92), (532, 168, 194), (451, 283, 140), (464, 372, 410), (77, 384, 523), (77, 140, 307), (609, 390, 254), (398, 132, 435), (737, 270, 82), (605, 513, 436), (133, 559, 654), (611, 179, 452), (183, 687, 304), (106, 391, 516), (155, 336, 435), (555, 759, 367), (131, 611, 738), (131, 748, 224), (134, 27, 29), (706, 293, 30), (513, 605, 398), (436, 607, 429), (528, 407, 65), (455, 342, 84), (69, 632, 756), (69, 297, 363), (141, 272, 503), (141, 57, 557), (400, 619, 165), (400, 528, 65), (652, 106, 573), (652, 249, 302), (335, 636, 623), (335, 749, 484), (302, 687, 106), (302, 249, 368), (191, 305, 214), (759, 23, 300), (419, 695, 602), (419, 758, 219), (200, 23, 155), (759, 440, 23), (86, 388, 685), (668, 241, 381), (86, 542, 429), (416, 504, 196), (287, 174, 367), (472, 619, 109), (272, 386, 475), (472, 632, 165), (44, 495, 528), (44, 727, 533), (416, 171, 358), (661, 107, 186), (308, 416, 196), (196, 30, 406), (733, 230, 657), (731, 436, 429), (475, 756, 109), (475, 503, 272), (506, 630, 520), (506, 675, 644), (609, 178, 337), (79, 237, 226), (221, 89, 87), (553, 414, 427), (476, 746, 618), (476, 730, 505), (321, 510, 613), (321, 734, 640), (728, 634, 295), (537, 463, 161), (187, 576, 644), (187, 675, 483), (217, 371, 501), (217, 577, 306), (395, 397, 434), (395, 22, 383), (588, 697, 301), (588, 467, 661), (381, 731, 279), (155, 241, 200), (193, 487, 682), (193, 763, 647), (580, 748, 72), (580, 663, 743), (572, 593, 279), (572, 542, 585), (185, 594, 398), (729, 441, 449), (76, 750, 58), (76, 708, 522), (725, 45, 275), (613, 374, 162), (352, 724, 48), (352, 226, 584), (465, 545, 625), (465, 630, 644), (405, 710, 366), (405, 586, 488), (617, 745, 546), (617, 662, 709), (518, 211, 195), (670, 547, 507), (624, 149, 677), (160, 736, 710), (643, 576, 252), (643, 235, 243), (198, 19, 133), (530, 439, 434), (253, 281, 485), (22, 442, 383), (409, 518, 188), (736, 277, 366), (694, 596, 292), (715, 353, 372), (180, 747, 252), (180, 483, 539), (315, 751, 509), (315, 621, 709), (547, 670, 160), (547, 710, 507), (726, 242, 337), (71, 223, 189), (554, 761, 360), (554, 561, 693), (701, 397, 383), (603, 56, 332), (299, 736, 409), (299, 603, 653), (620, 707, 496), (620, 477, 600), (442, 22, 253), (442, 615, 383), (225, 751, 271), (225, 618, 499), (550, 655, 525), (550, 761, 622), (471, 544, 500), (471, 548, 531), (124, 613, 93), (124, 236, 747), (266, 509, 625), (266, 610, 621), (277, 736, 299), (277, 653, 366), (270, 615, 82), (270, 737, 383), (67, 538, 649), (67, 592, 757), (489, 563, 496), (489, 725, 493), (466, 600, 477), (466, 692, 659), (461, 545, 465), (461, 644, 698), (7, 696, 642), (7, 688, 562), (167, 745, 617), (167, 709, 445), (139, 648, 529), (139, 586, 653), (639, 655, 538), (609, 298, 635), (161, 208, 329), (389, 181, 338), (282, 474, 301), (594, 454, 526), (35, 685, 438), (35, 764, 542), (78, 144, 669), (78, 552, 658), (503, 313, 57), (364, 619, 703), (700, 480, 679), (700, 497, 511), (63, 697, 588), (63, 661, 295), (112, 487, 697), (112, 728, 575), (699, 723, 175), (699, 666, 480), (423, 674, 99), (423, 739, 741), (74, 616, 356), (74, 764, 394), (729, 28, 98), (416, 286, 174), (26, 512, 631), (26, 723, 511), (657, 697, 647), (657, 704, 733), (634, 728, 112), (634, 697, 295), (134, 146, 521), (232, 156, 389), (128, 341, 365), (290, 163, 328), (344, 146, 369), (191, 323, 184), (345, 487, 112), (682, 589, 672), (589, 682, 345), (589, 575, 672), (61, 288, 257), (61, 549, 552), (174, 287, 416), (367, 474, 102), (454, 594, 282), (454, 733, 526), (313, 503, 364), (57, 262, 295), (262, 57, 313), (262, 728, 295), (406, 293, 184), (731, 132, 605), (376, 754, 434), (376, 397, 188), (457, 14, 215), (667, 645, 359), (612, 404, 640), (734, 147, 380), (101, 488, 360), (710, 120, 507), (444, 761, 550), (444, 525, 359), (223, 670, 189), (223, 71, 159), (251, 677, 159), (71, 168, 17), (211, 518, 624), (211, 677, 195), (95, 576, 243), (95, 688, 698), (378, 747, 180), (378, 539, 229), (45, 608, 275), (45, 725, 515), (458, 397, 701), (458, 603, 188), (532, 460, 350), (416, 362, 171), (154, 751, 225), (154, 499, 520), (296, 650, 564), (296, 236, 722), (627, 125, 660), (371, 502, 294), (218, 675, 520), (218, 499, 541), (567, 325, 415), (384, 334, 195), (421, 613, 514), (421, 660, 734), (60, 673, 446), (60, 600, 12), (425, 579, 574), (425, 735, 722), (501, 519, 577), (670, 377, 149), (721, 142, 294), (439, 22, 434), (716, 16, 13), (68, 283, 464), (306, 404, 612), (577, 217, 501), (64, 358, 719), (174, 4, 474), (234, 575, 173), (234, 495, 758), (429, 607, 388), (429, 542, 731), (557, 249, 272), (719, 107, 64), (186, 719, 557), (186, 57, 661), (273, 758, 110), (273, 672, 575), (107, 719, 186), (107, 661, 64), (632, 472, 109), (528, 18, 44), (566, 764, 35), (566, 438, 257), (381, 375, 731), (241, 668, 200), (687, 328, 304), (83, 41, 70), (173, 407, 495), (65, 703, 619), (614, 663, 580), (614, 72, 631), (401, 594, 185), (401, 102, 474), (219, 758, 533), (219, 641, 695), (443, 727, 637), (443, 762, 680), (424, 678, 686), (424, 498, 676), (368, 719, 290), (249, 652, 573), (558, 752, 267), (558, 679, 480), (224, 748, 580), (224, 743, 611), (742, 638, 486), (742, 552, 549), (304, 323, 182), (516, 319, 32), (619, 400, 65), (727, 18, 143), (379, 739, 175), (379, 197, 676), (176, 685, 388), (176, 598, 479), (231, 735, 276), (231, 593, 481), (551, 528, 129), (551, 654, 637), (420, 758, 273), (420, 575, 234), (464, 73, 68), (66, 350, 263), (294, 281, 91), (371, 142, 501), (426, 615, 627), (426, 660, 664), (337, 667, 525), (297, 402, 363), (523, 456, 140), (717, 543, 251), (84, 433, 216), (118, 324, 280), (116, 14, 415), (108, 137, 264), (120, 710, 101), (120, 761, 507), (149, 624, 160), (677, 377, 159), (240, 530, 259), (91, 138, 294), (469, 754, 376), (469, 188, 518), (408, 754, 469), (408, 518, 195), (307, 283, 256), (140, 77, 523), (73, 464, 259), (73, 530, 68), (170, 113, 418), (447, 233, 13), (254, 655, 639), (525, 390, 337), (66, 468, 17), (456, 21, 202), (103, 613, 124), (103, 747, 229), (279, 731, 542), (279, 593, 668), (166, 497, 638), (166, 549, 527), (53, 479, 484), (53, 749, 527), (467, 588, 301), (479, 53, 527), (497, 166, 527), (437, 740, 201), (110, 758, 452), (110, 517, 672), (697, 63, 295), (474, 282, 594), (459, 683, 526), (459, 636, 702), (638, 742, 549), (486, 679, 267), (513, 88, 683), (533, 758, 495), (533, 727, 641), (672, 517, 682), (594, 401, 474), (513, 683, 607), (173, 575, 703), (626, 680, 59), (626, 695, 641), (685, 176, 479), (607, 436, 513), (288, 61, 552), (220, 708, 587), (220, 592, 522), (278, 629, 658), (278, 267, 158), (100, 544, 674), (100, 766, 500), (144, 78, 658), (669, 601, 288), (640, 579, 510), (404, 306, 577), (751, 154, 520), (271, 709, 662), (252, 576, 483), (252, 747, 235), (445, 515, 745), (445, 709, 608), (549, 257, 438), (601, 669, 144), (356, 481, 585), (616, 74, 394), (267, 278, 658), (158, 752, 473), (25, 666, 99), (25, 544, 491), (51, 491, 544), (51, 531, 473), (514, 664, 660), (514, 613, 162), (622, 85, 655), (470, 693, 671), (545, 461, 698), (509, 266, 621), (710, 405, 488), (627, 615, 485), (535, 737, 534), (535, 648, 332), (190, 562, 269), (190, 144, 33), (597, 508, 482), (597, 610, 590), (162, 524, 664), (169, 693, 561), (169, 730, 546), (658, 629, 144), (658, 552, 267), (693, 47, 671), (546, 730, 662), (82, 534, 737), (82, 615, 690), (397, 458, 188), (360, 505, 561), (488, 101, 710), (281, 253, 22), (610, 597, 482), (590, 545, 24), (275, 621, 610), (608, 45, 515), (205, 493, 725), (205, 610, 482), (448, 235, 564), (448, 650, 565), (24, 548, 508), (24, 545, 604), (394, 764, 601), (394, 650, 616), (17, 717, 71), (17, 532, 66), (144, 190, 269), (33, 629, 696), (243, 562, 688), (696, 7, 562), (642, 531, 604), (749, 53, 484), (549, 166, 638), (641, 727, 680), (175, 739, 666), (175, 723, 197), (681, 656, 583), (681, 678, 628), (702, 598, 683), (702, 636, 484), (689, 695, 628), (689, 738, 602), (517, 179, 606), (452, 758, 602), (48, 104, 226), (153, 289, 228), (413, 87, 712), (263, 311, 66), (263, 755, 413), (198, 54, 260), (632, 441, 165), (289, 49, 46), (755, 361, 221), (755, 50, 226), (456, 291, 140), (559, 46, 711), (718, 284, 119), (332, 648, 653), (269, 601, 144), (269, 562, 565), (565, 650, 601), (565, 562, 235), (766, 100, 674), (500, 508, 548), (591, 648, 581), (591, 746, 529), (93, 613, 510), (93, 722, 236), (570, 659, 649), (570, 744, 12), (646, 765, 690), (646, 664, 524), (648, 139, 653), (529, 746, 505), (765, 646, 524), (235, 448, 565), (493, 205, 482), (695, 689, 602), (586, 366, 653), (650, 448, 564), (552, 486, 267), (708, 220, 522), (758, 419, 602), (611, 452, 602), (758, 420, 234), (479, 527, 549), (548, 24, 604), (559, 260, 289), (750, 76, 522), (534, 82, 690), (579, 640, 404), (712, 330, 413), (708, 58, 59), (717, 382, 523), (755, 221, 413), (615, 426, 664), (498, 437, 201), (745, 167, 445), (249, 573, 756), (515, 445, 608), (659, 570, 12), (713, 183, 304), (481, 356, 616), (508, 590, 24), (598, 607, 683), (598, 702, 484), (491, 51, 473), (688, 642, 604), (680, 626, 641), (598, 388, 607), (508, 597, 590), (544, 471, 531), (695, 626, 59), (630, 625, 509), (656, 681, 628), (552, 669, 288), (666, 25, 491), (648, 591, 529), (737, 535, 332), (664, 514, 162), (562, 243, 235), (683, 459, 702), (594, 526, 683), (57, 295, 661), (437, 498, 732), (22, 395, 434), (524, 162, 96), (764, 288, 601), (601, 269, 565), (603, 332, 653), (693, 169, 546), (764, 257, 288), (576, 643, 243), (739, 379, 676), (621, 275, 608), (505, 360, 488), (629, 158, 473), (562, 33, 696), (744, 470, 671), (544, 100, 500), (629, 278, 158), (613, 103, 229), (618, 271, 662), (586, 529, 505), (562, 190, 33), (58, 656, 59), (713, 3, 453), (749, 651, 512), (539, 691, 96), (748, 633, 595), (96, 691, 524), (564, 747, 236), (473, 531, 629), (678, 583, 686), (473, 752, 491), (438, 479, 549), (650, 296, 722), (604, 545, 688), (604, 531, 548), (79, 194, 726), (268, 357, 411), (406, 184, 304), (714, 75, 135), (519, 115, 760), (584, 111, 609), (530, 560, 439), (357, 268, 172), (537, 300, 200), (172, 720, 357), (611, 602, 738), (544, 99, 674), (482, 766, 493), (760, 411, 357), (678, 681, 583), (716, 432, 274), (738, 689, 628), (686, 732, 498), (750, 583, 656), (576, 698, 644), (651, 749, 623), (651, 663, 512), (741, 665, 674), (545, 590, 610), (628, 678, 738), (628, 695, 656), (493, 478, 563), (723, 631, 72), (477, 496, 563), (477, 354, 692), (679, 486, 638), (446, 515, 707), (740, 246, 201), (673, 60, 12), (515, 446, 673), (531, 51, 544), (246, 740, 741), (747, 564, 235), (613, 421, 734), (576, 95, 698), (478, 493, 665), (246, 739, 201), (674, 423, 741), (478, 740, 563), (748, 595, 197), (512, 26, 511), (663, 631, 512), (598, 484, 479), (72, 748, 197), (707, 620, 600), (563, 489, 493), (491, 752, 666), (12, 600, 659), (12, 744, 673), (629, 33, 144), (633, 748, 738), (610, 205, 725), (716, 322, 268), (201, 676, 498), (480, 700, 511), (633, 678, 595), (752, 158, 267), (747, 378, 229), (723, 72, 197), (752, 558, 480), (739, 246, 741), (583, 750, 686), (354, 750, 692), (636, 459, 526), (678, 424, 676), (656, 58, 750), (638, 497, 679), (678, 633, 738), (695, 59, 656), (595, 676, 197), (354, 477, 732), (483, 675, 691), (579, 425, 722), (487, 193, 647), (574, 192, 385), (725, 707, 515), (740, 732, 477), (522, 592, 52), (735, 231, 481), (592, 220, 587), (52, 659, 692), (760, 577, 519), (276, 261, 593), (276, 735, 121), (744, 671, 673), (203, 121, 385), (600, 446, 707), (203, 760, 357), (488, 586, 505), (357, 720, 121), (606, 763, 517), (192, 574, 579), (261, 276, 121), (760, 385, 192), (121, 720, 261), (751, 520, 630), (735, 385, 121), (606, 611, 743), (121, 203, 357), (503, 475, 109), (249, 557, 719), (568, 559, 711), (654, 94, 637), (569, 705, 494), (108, 314, 248), (569, 762, 711), (744, 538, 655), (200, 668, 537), (593, 261, 668), (109, 756, 632), (109, 619, 503), (739, 99, 666), (750, 522, 52), (750, 52, 692), (735, 574, 385), (283, 307, 140), (740, 437, 732), (677, 251, 384), (192, 579, 404), (740, 478, 665), (725, 275, 610), (261, 720, 668), (714, 9, 430), (760, 203, 385), (752, 480, 666), (519, 414, 274), (577, 760, 404), (518, 409, 736), (195, 677, 384), (610, 625, 545), (676, 595, 678), (723, 699, 480), (732, 686, 750), (593, 572, 585), (675, 187, 644), (766, 665, 493), (766, 482, 508), (676, 201, 739), (508, 500, 766), (673, 745, 515), (531, 642, 696), (744, 570, 649), (563, 740, 477), (511, 497, 512), (511, 723, 480), (544, 25, 99), (720, 537, 668), (675, 218, 541), (659, 52, 592), (600, 466, 659), (538, 67, 757), (531, 696, 629), (665, 741, 740), (762, 569, 494), (762, 568, 711), (509, 751, 630), (708, 59, 680), (592, 649, 659), (766, 674, 665), (761, 554, 693), (517, 110, 452), (744, 649, 538), (760, 192, 404), (671, 745, 673), (655, 254, 525), (608, 709, 621), (675, 506, 520), (751, 315, 709), (693, 470, 622), (754, 408, 195), (763, 490, 623), (727, 443, 680), (697, 230, 301), (592, 587, 494), (587, 762, 494), (667, 359, 525), (667, 242, 189), (655, 550, 622), (622, 761, 693), (541, 765, 691), (615, 270, 383), (722, 616, 650), (636, 492, 623), (578, 618, 581), (765, 524, 691), (578, 765, 499), (492, 636, 704), (492, 763, 623), (618, 578, 499), (616, 722, 481), (648, 582, 581), (650, 394, 601), (765, 541, 499), (582, 648, 534), (582, 765, 581), (593, 585, 481), (479, 438, 685), (664, 646, 690), (730, 561, 505), (691, 539, 483), (647, 697, 487), (647, 763, 704), (690, 615, 664), (763, 682, 517), (690, 765, 534), (490, 763, 743), (490, 663, 623), (680, 762, 708), (705, 569, 711), (494, 757, 592), (730, 169, 561), (709, 271, 751), (635, 584, 609), (635, 757, 705), (762, 587, 708), (663, 651, 623), (728, 703, 575), (559, 568, 654), (636, 255, 704), (648, 535, 534), (711, 724, 705), (730, 476, 618), (722, 510, 579), (765, 578, 581), (528, 126, 129), (675, 541, 691), (765, 582, 534), (497, 527, 749), (764, 585, 542), (722, 93, 510), (663, 490, 743), (764, 356, 585), (736, 366, 710), (750, 354, 732), (728, 364, 703), (763, 492, 704), (763, 606, 743), (749, 512, 497), (545, 698, 688), (724, 556, 705), (746, 581, 618), (618, 662, 730), (725, 496, 707), (735, 481, 722), (734, 321, 613), (746, 591, 581), (487, 345, 682), (748, 131, 738), (749, 335, 623), (757, 494, 705)])
me_icosphere_001.polygons.foreach_set('use_smooth', [True] * 1530)
me_icosphere_001.use_remesh_preserve_volume = False
me_icosphere_001.use_remesh_preserve_attributes = False
me_icosphere_001.use_mirror_vertex_groups = False
me_icosphere_001.update()
arm_armature_001 = bpy.data.armatures.new('Armature.001')  # bones are not reproduced

# ---- objects
ob_armature = bpy.data.objects.new('Armature', arm_armature_001)
ob_tail = bpy.data.objects.new('Tail', me_icosphere_001)

# ---- transforms, parenting, visibility, modifiers, constraints
ob_armature.location = (0.0008218, -0.01585, 0.004951)
ob_armature.rotation_euler = (-1.462, -2.756e-17, 1.717e-18)
ob_armature.scale = (0.9115, 0.9115, 0.9115)
ob_armature.show_in_front = True
ob_armature.lineart.crease_threshold = 0.0
ob_tail.parent = ob_armature
ob_tail.matrix_parent_inverse = Matrix(((1.097, 1.884e-18, 3.023e-17, -0.0009015), (2.985e-17, 0.1193, -1.091, 0.306), (-5.161e-18, 1.091, 0.1193, -0.3703), (0.0, 0.0, 0.0, 1.0)))
ob_tail.location = (-0.002463, 0.6556, 0.3545)
ob_tail.rotation_euler = (-1.007, 0.07304, -0.2147)
ob_tail.scale = (0.1401, 0.1401, 0.5037)
ob_tail.lineart.crease_threshold = 0.0
_vg = ob_tail.vertex_groups.new(name='Tail1')
for _i, _w in zip([1, 7, 12, 18, 19, 24, 25, 26, 28, 31, 33, 35, 44, 45, 46, 47, 48, 49, 51, 52, 53, 56, 58, 59, 60, 61, 63, 65, 67, 72, 74, 76, 78, 82, 85, 86, 88, 93, 94, 95, 96, 98, 99, 100, 101, 102, 103, 110, 111, 112, 120, 122, 124, 125, 126, 129, 130, 131, 132, 133, 139, 143, 144, 147, 149, 154, 155, 158, 160, 162, 165, 166, 167, 169, 173, 175, 176, 178, 179, 180, 185, 187, 189, 190, 192, 193, 197, 201, 205, 206, 213, 218, 219, 220, 223, 224, 225, 229, 230, 231, 234, 235, 236, 237, 241, 242, 243, 246, 252, 253, 254, 255, 257, 262, 266, 267, 269, 270, 271, 273, 275, 276, 277, 278, 279, 282, 288, 295, 296, 298, 299, 301, 306, 313, 315, 321, 332, 333, 335, 336, 337, 345, 352, 354, 356, 359, 360, 364, 366, 374, 375, 377, 378, 379, 380, 381, 383, 385, 388, 390, 394, 397, 398, 400, 401, 404, 405, 407, 409, 412, 419, 420, 421, 423, 424, 425, 426, 429, 435, 436, 437, 438, 441, 442, 443, 444, 445, 446, 448, 452, 454, 458, 459, 461, 465, 466, 470, 471, 472, 473, 474, 476, 477, 478, 479, 480, 481, 482, 483, 484, 485, 486, 487, 488, 489, 490, 491, 492, 493, 494, 495, 496, 497, 498, 499, 500, 505, 506, 507, 508, 509, 510, 511, 512, 513, 514, 515, 517, 520, 522, 524, 525, 526, 527, 528, 529, 531, 533, 534, 535, 538, 539, 540, 541, 542, 544, 545, 546, 547, 548, 549, 550, 551, 552, 554, 556, 558, 559, 561, 562, 563, 564, 565, 566, 568, 569, 570, 572, 574, 575, 576, 578, 579, 580, 581, 582, 583, 584, 585, 586, 587, 588, 589, 590, 591, 592, 593, 594, 595, 597, 598, 600, 601, 602, 603, 604, 605, 606, 607, 608, 609, 610, 611, 612, 613, 614, 615, 616, 617, 618, 619, 620, 621, 622, 623, 624, 625, 626, 627, 628, 629, 630, 631, 633, 634, 635, 636, 637, 638, 639, 640, 641, 642, 643, 644, 645, 646, 647, 648, 649, 650, 651, 653, 654, 655, 656, 657, 658, 659, 660, 662, 663, 664, 665, 666, 667, 669, 670, 671, 672, 673, 674, 675, 676, 678, 679, 680, 681, 682, 683, 685, 686, 688, 689, 690, 691, 692, 693, 695, 696, 697, 698, 699, 700, 701, 702, 703, 704, 705, 707, 708, 709, 710, 711, 722, 723, 724, 725, 726, 727, 728, 729, 730, 731, 732, 733, 734, 735, 736, 737, 738, 739, 740, 741, 742, 743, 744, 745, 746, 747, 748, 749, 750, 751, 752, 757, 758, 761, 762, 763, 764, 765, 766], [0.0215, 0.9992, 0.9991, 0.8686, 0.06092, 0.9998, 0.9999, 0.9991, 0.3644, 0.3554, 0.9982, 0.912, 0.9366, 0.9999, 0.1413, 0.9988, 0.003139, 0.08181, 0.9998, 0.9997, 0.9712, 0.1876, 0.9977, 0.9967, 0.9997, 0.9813, 0.05899, 0.4971, 0.9892, 0.9997, 0.9104, 0.9985, 0.9943, 0.5237, 0.9875, 0.734, 0.2256, 0.8323, 0.8426, 0.9985, 0.931, 0.5005, 1.0, 1.0, 0.9269, 0.01793, 0.9259, 0.9759, 0.09749, 0.4205, 0.8401, 0.4636, 0.8918, 0.1628, 0.3269, 0.3325, 0.1034, 0.9992, 0.1602, 0.09467, 0.8632, 0.7964, 0.9959, 0.07452, 0.07862, 0.9989, 0.02232, 0.9992, 0.1344, 0.8895, 0.06968, 0.9909, 0.9996, 0.9968, 0.7334, 0.9999, 0.8338, 0.409, 0.9889, 0.9872, 0.09396, 0.9978, 0.07807, 0.9965, 0.02025, 0.8817, 0.9999, 1.0, 1.0, 0.03919, 0.04275, 0.9977, 0.9845, 0.9953, 0.047, 0.999, 0.9991, 0.9596, 0.1681, 0.1526, 0.8365, 0.9922, 0.9216, 0.06537, 0.01409, 0.3594, 0.9974, 1.0, 0.9922, 0.06831, 0.8463, 0.5127, 0.9672, 0.04956, 0.9999, 0.9984, 0.9927, 0.1812, 0.9992, 0.946, 0.9999, 0.0882, 0.3773, 0.9986, 0.149, 0.08663, 0.9795, 0.0556, 0.9437, 0.8607, 0.1728, 0.06771, 0.002611, 0.0539, 0.9997, 0.3462, 0.6201, 0.04115, 0.9141, 0.06624, 0.6521, 0.7674, 0.08302, 0.9999, 0.8482, 0.8239, 0.9633, 0.09029, 0.5408, 0.8927, 0.0641, 0.05576, 0.9806, 0.9999, 0.04657, 0.0884, 0.06995, 0.02182, 0.753, 0.7694, 0.9569, 0.006319, 0.1637, 0.33, 0.09739, 0.01608, 0.7862, 0.7183, 0.09429, 0.8008, 0.9896, 0.8945, 0.6947, 1.0, 0.9999, 0.1541, 0.3412, 0.5813, 0.09337, 0.309, 1.0, 0.9541, 0.03525, 0.07004, 0.9545, 0.8937, 0.9998, 0.9998, 0.9817, 0.9907, 0.1594, 0.09234, 0.6549, 0.9995, 0.9996, 0.9998, 0.9967, 0.9999, 0.03492, 0.9996, 0.00669, 0.9919, 0.9999, 1.0, 0.9676, 0.9996, 0.732, 1.0, 0.9918, 0.9123, 0.06779, 0.9968, 0.7613, 0.9024, 1.0, 0.9845, 0.9998, 0.8954, 1.0, 0.9554, 0.8951, 0.9999, 0.9967, 0.9999, 0.9974, 1.0, 0.9775, 0.9992, 0.6543, 1.0, 0.9998, 0.5234, 0.999, 0.9971, 0.2962, 0.831, 0.9999, 0.9715, 0.9991, 0.9987, 0.9253, 0.8372, 0.4907, 0.9869, 0.709, 0.9407, 0.9997, 0.9724, 0.8433, 0.6407, 0.9815, 0.9805, 0.0008532, 0.9895, 0.7199, 1.0, 0.9997, 0.9993, 0.4263, 0.9999, 0.9842, 0.9501, 0.6945, 0.9934, 0.9711, 0.1317, 0.9992, 0.1306, 0.9859, 0.9971, 1.0, 0.9736, 0.9894, 0.9503, 0.7209, 0.8594, 0.9984, 0.4566, 0.09301, 0.77, 0.9976, 0.9913, 0.1512, 0.9992, 0.9849, 0.9324, 0.9998, 0.1216, 0.7325, 0.8532, 0.9733, 0.06182, 0.8414, 0.9999, 0.9433, 0.9964, 0.1483, 0.1575, 0.9998, 1.0, 0.8005, 0.9997, 0.9851, 0.9975, 0.1758, 0.9997, 0.2287, 0.9858, 0.4674, 0.9999, 0.7134, 1.0, 0.9979, 0.08851, 0.8531, 0.9992, 0.1706, 0.8787, 0.9995, 0.998, 0.07294, 0.9999, 0.9998, 0.9772, 0.9737, 0.06054, 0.9998, 0.9919, 0.1714, 0.9993, 0.9989, 0.9996, 0.9992, 0.9997, 0.1346, 0.7372, 0.8213, 0.8654, 0.9952, 0.9618, 0.1495, 0.988, 0.9995, 0.995, 0.9992, 0.6291, 0.9113, 0.7786, 0.8817, 0.9963, 0.9683, 0.9879, 0.6024, 0.689, 0.9545, 0.999, 0.4949, 0.9971, 0.9991, 0.5048, 0.9993, 0.9978, 0.8189, 1.0, 0.9999, 0.6013, 0.9893, 0.09252, 0.999, 0.9019, 0.9997, 1.0, 0.9983, 0.9999, 0.9998, 0.9989, 0.9807, 0.9996, 0.8972, 0.4451, 0.8762, 0.9999, 0.9992, 0.9984, 0.8332, 0.981, 0.9998, 0.996, 0.9973, 0.9991, 0.1536, 0.9992, 0.9998, 0.9989, 0.08676, 0.8126, 0.3686, 0.7748, 0.7608, 0.9999, 0.9949, 0.9996, 0.7118, 0.7231, 0.8177, 0.9997, 0.1411, 1.0, 0.08017, 0.968, 0.0963, 0.07258, 0.9987, 0.1445, 0.9999, 0.1636, 0.1451, 0.1423, 0.1599, 0.1908, 0.9993, 1.0, 1.0, 1.0, 0.9942, 0.9964, 0.9983, 0.9997, 0.9855, 0.982, 0.9997, 0.9782, 0.9999, 0.9995, 0.9996, 0.9663, 0.9827, 0.9566, 0.9434, 0.9634, 0.9502, 0.9778, 1.0]): _vg.add([_i], _w, 'REPLACE')
_vg = ob_tail.vertex_groups.new(name='Tail2')
for _i, _w in zip([0, 1, 4, 5, 8, 15, 16, 17, 18, 19, 20, 22, 23, 28, 31, 32, 35, 36, 39, 41, 44, 46, 48, 49, 50, 53, 54, 55, 56, 57, 63, 64, 65, 66, 68, 69, 70, 71, 73, 74, 77, 79, 80, 81, 82, 83, 86, 88, 89, 91, 92, 93, 94, 96, 98, 101, 102, 103, 104, 107, 108, 109, 111, 112, 114, 115, 120, 121, 122, 124, 125, 126, 127, 129, 130, 132, 133, 136, 138, 139, 141, 142, 143, 147, 148, 149, 150, 151, 153, 155, 157, 159, 160, 161, 162, 163, 164, 165, 168, 171, 172, 173, 174, 176, 178, 185, 186, 188, 189, 192, 193, 194, 195, 196, 198, 199, 200, 203, 206, 207, 208, 210, 211, 213, 217, 221, 223, 226, 228, 229, 230, 231, 234, 236, 237, 240, 241, 242, 248, 249, 251, 253, 254, 255, 256, 257, 258, 259, 260, 261, 262, 263, 264, 268, 270, 272, 273, 274, 276, 277, 279, 281, 282, 283, 284, 285, 286, 287, 289, 290, 294, 295, 296, 297, 298, 299, 300, 301, 302, 303, 306, 307, 308, 313, 314, 319, 321, 322, 329, 331, 332, 333, 334, 335, 336, 337, 339, 340, 345, 346, 348, 349, 350, 352, 356, 357, 358, 359, 360, 361, 362, 363, 364, 366, 367, 368, 371, 373, 374, 375, 376, 377, 380, 381, 382, 383, 384, 385, 386, 388, 390, 394, 395, 397, 398, 399, 400, 401, 402, 403, 404, 405, 407, 408, 409, 411, 412, 413, 414, 416, 420, 421, 422, 425, 426, 427, 429, 432, 434, 435, 436, 438, 439, 440, 441, 442, 443, 444, 449, 450, 454, 458, 459, 460, 462, 463, 467, 468, 469, 472, 474, 475, 479, 481, 484, 485, 487, 488, 492, 494, 495, 501, 502, 503, 504, 507, 510, 513, 514, 516, 517, 518, 519, 523, 524, 525, 526, 528, 529, 530, 532, 533, 534, 535, 536, 537, 540, 542, 543, 547, 550, 551, 553, 554, 555, 556, 557, 559, 560, 564, 566, 568, 569, 572, 573, 574, 575, 577, 579, 582, 584, 585, 586, 587, 588, 589, 591, 593, 594, 598, 599, 603, 605, 607, 609, 612, 613, 615, 616, 619, 623, 624, 627, 632, 634, 635, 636, 637, 639, 640, 645, 646, 647, 648, 650, 652, 653, 654, 655, 657, 660, 661, 664, 667, 668, 670, 672, 677, 682, 683, 684, 685, 690, 697, 701, 702, 703, 704, 705, 710, 711, 717, 718, 719, 720, 721, 722, 724, 726, 727, 728, 729, 731, 733, 734, 735, 736, 737, 754, 755, 756, 757, 759, 760, 761, 762, 763, 764], [0.05019, 0.9321, 0.8887, 0.0715, 0.2915, 0.544, 0.02832, 0.3858, 0.1307, 0.8743, 0.3894, 0.928, 0.8268, 0.6278, 0.6374, 0.2415, 0.08758, 0.1523, 0.03736, 0.07368, 0.06305, 0.8488, 0.9089, 0.876, 0.6747, 0.007322, 0.5456, 0.1382, 0.8073, 0.892, 0.9147, 0.7516, 0.4992, 0.2406, 0.1309, 0.5827, 0.005142, 0.8396, 0.1097, 0.08926, 0.1184, 0.8752, 0.02315, 0.1798, 0.4741, 0.1065, 0.2649, 0.7692, 0.06411, 0.8236, 0.5029, 0.1671, 0.1564, 0.06876, 0.4953, 0.0727, 0.9304, 0.07385, 0.7086, 0.7347, 0.08407, 0.8839, 0.8906, 0.5737, 0.06056, 0.4433, 0.1591, 0.9376, 0.5303, 0.1079, 0.8324, 0.6644, 0.1024, 0.659, 0.887, 0.8332, 0.8933, 0.1065, 0.6024, 0.1361, 0.8147, 0.8214, 0.2024, 0.9041, 0.03959, 0.8937, 0.2136, 0.5795, 0.6943, 0.9362, 0.5747, 0.8613, 0.855, 0.3638, 0.1101, 0.01507, 0.003216, 0.9067, 0.7302, 0.2925, 0.1175, 0.2652, 0.8706, 0.1655, 0.5841, 0.889, 0.7128, 0.936, 0.9067, 0.9347, 0.1176, 0.8487, 0.7712, 0.09094, 0.84, 0.05688, 0.8675, 0.8627, 0.8766, 0.02014, 0.1897, 0.1963, 0.9042, 0.9213, 0.9057, 0.1647, 0.8808, 0.9041, 0.2789, 0.03049, 0.8235, 0.8412, 0.1626, 0.07811, 0.8873, 0.303, 0.9336, 0.6324, 0.02305, 0.2511, 0.5993, 0.9138, 0.1528, 0.4843, 0.1736, 0.01532, 0.1695, 0.09307, 0.8795, 0.9384, 0.9119, 0.1501, 0.07966, 0.1555, 0.814, 0.6949, 0.05368, 0.1328, 0.8908, 0.618, 0.8453, 0.9285, 0.8938, 0.02608, 0.1004, 0.7159, 0.8058, 0.7965, 0.9031, 0.05454, 0.8279, 0.916, 0.05604, 0.2024, 0.1384, 0.8202, 0.7451, 0.9102, 0.08909, 0.355, 0.9345, 0.1342, 0.07288, 0.9046, 0.1082, 0.132, 0.6502, 0.06855, 0.3112, 0.6757, 0.3777, 0.8713, 0.4312, 0.08543, 0.9113, 0.3462, 0.3803, 0.07909, 0.2312, 0.03745, 0.2947, 0.09453, 0.3272, 0.8809, 0.1512, 0.7325, 0.5911, 0.175, 0.0231, 0.3588, 0.2007, 0.5525, 0.8948, 0.4566, 0.8856, 0.06737, 0.9324, 0.0557, 0.1069, 0.9123, 0.8714, 0.8901, 0.9221, 0.8924, 0.08614, 0.9115, 0.3224, 0.9341, 0.4814, 0.2459, 0.2292, 0.03583, 0.9295, 0.9332, 0.8296, 0.9033, 0.6611, 0.8836, 0.1812, 0.1221, 0.9377, 0.2128, 0.2801, 0.8331, 0.8818, 0.1979, 0.1984, 0.001496, 0.3228, 0.3859, 0.1049, 0.3041, 0.1705, 0.8398, 0.6556, 0.4099, 0.417, 0.08338, 0.8602, 0.8906, 0.6867, 0.04133, 0.837, 0.8781, 0.884, 0.9113, 0.04057, 0.1057, 0.8395, 0.1143, 0.8331, 0.8868, 0.3434, 0.524, 0.5589, 0.3737, 0.9179, 0.2129, 0.8535, 0.8954, 0.933, 0.6759, 0.01447, 0.2668, 0.0872, 0.9145, 0.237, 0.09712, 0.104, 0.03871, 0.1043, 0.8599, 0.9272, 0.8952, 0.2581, 0.3435, 0.4743, 0.6997, 0.1684, 0.01774, 0.00666, 0.9299, 0.6593, 0.1037, 0.07442, 0.1618, 0.5067, 0.2894, 0.05906, 0.3723, 0.6277, 0.004818, 0.1562, 0.3573, 0.2304, 0.7188, 0.922, 0.279, 0.2524, 0.5681, 0.04939, 0.3036, 0.06884, 0.007619, 0.884, 0.857, 0.7228, 0.8588, 0.6185, 0.002494, 0.04896, 0.277, 0.1397, 0.5402, 0.1146, 0.8899, 0.229, 0.8776, 0.843, 0.06729, 0.8663, 0.2664, 0.1461, 0.003163, 0.9141, 0.1577, 0.05646, 0.8458, 0.8363, 0.1986, 0.5479, 0.8189, 0.766, 0.5302, 0.2847, 0.8942, 0.1465, 0.825, 0.1209, 0.9068, 0.00228, 0.9025, 0.824, 0.869, 0.8543, 0.2611, 0.1777, 0.1337, 0.026, 0.8448, 0.3687, 0.08838, 0.22, 0.1178, 0.01307, 0.1025, 0.3953, 0.3087, 0.04052, 0.5004, 0.4932, 0.9064, 0.1805, 0.3967, 0.9394, 0.8968, 0.09753, 0.8953, 0.1023, 0.5524, 0.08948, 0.1233, 0.1662, 0.8372, 0.8961, 0.1864, 0.6245, 0.2239, 0.2376, 0.2869, 0.2748, 0.1832, 0.1807, 0.227, 0.6645, 0.3327, 0.1817, 0.8487, 0.9044, 0.01362, 0.891, 0.9083, 0.8492, 0.8286, 0.8502, 0.8516, 0.8315, 0.8044, 0.5831, 0.4233, 0.3139, 0.01703, 0.7528, 0.7939, 0.03644, 0.0563, 0.02279, 0.04924]): _vg.add([_i], _w, 'REPLACE')
_vg = ob_tail.vertex_groups.new(name='Tail3')
for _i, _w in zip([0, 1, 2, 3, 4, 5, 8, 9, 10, 11, 13, 14, 15, 16, 17, 19, 20, 21, 22, 23, 30, 32, 34, 36, 37, 38, 39, 40, 41, 42, 43, 48, 49, 50, 54, 55, 57, 62, 63, 64, 66, 68, 69, 70, 71, 73, 75, 77, 79, 80, 81, 83, 84, 87, 89, 90, 91, 92, 97, 102, 104, 105, 106, 107, 108, 109, 114, 115, 116, 117, 119, 121, 123, 127, 135, 136, 137, 138, 140, 141, 142, 148, 149, 150, 151, 153, 155, 157, 159, 161, 163, 164, 168, 171, 172, 174, 177, 181, 182, 183, 184, 186, 188, 191, 192, 194, 195, 196, 198, 199, 200, 202, 203, 204, 206, 207, 208, 209, 210, 211, 212, 213, 214, 216, 217, 221, 223, 226, 228, 233, 237, 240, 241, 245, 247, 248, 249, 251, 256, 258, 259, 260, 261, 262, 263, 264, 265, 268, 272, 274, 281, 283, 284, 285, 286, 287, 289, 290, 291, 292, 293, 294, 295, 297, 300, 302, 303, 304, 305, 306, 307, 308, 309, 311, 312, 313, 314, 317, 318, 319, 320, 322, 323, 325, 326, 327, 328, 329, 330, 331, 333, 334, 339, 340, 341, 342, 343, 344, 346, 347, 348, 349, 350, 352, 353, 355, 357, 358, 361, 362, 363, 365, 367, 368, 369, 370, 371, 372, 373, 376, 377, 380, 382, 384, 385, 386, 387, 389, 391, 392, 393, 395, 396, 397, 399, 402, 403, 404, 406, 408, 410, 411, 413, 414, 415, 416, 417, 422, 427, 428, 430, 432, 433, 434, 439, 440, 441, 447, 449, 450, 451, 453, 455, 456, 457, 460, 462, 463, 464, 467, 468, 469, 472, 474, 475, 501, 502, 503, 504, 516, 518, 519, 523, 530, 532, 536, 537, 540, 543, 553, 555, 557, 560, 567, 571, 573, 577, 596, 599, 624, 632, 652, 661, 668, 677, 684, 687, 694, 706, 712, 713, 714, 715, 716, 717, 718, 719, 720, 721, 754, 755, 756, 759, 760], [0.8678, 0.01428, 0.4504, 0.08826, 0.09597, 0.8947, 0.6938, 0.5538, 0.01398, 0.4167, 0.3661, 0.008137, 0.4592, 0.8581, 0.6001, 0.06406, 0.6052, 0.4779, 0.05163, 0.165, 0.7674, 0.7322, 0.4122, 0.7763, 0.6938, 0.7808, 0.8741, 0.289, 0.7747, 0.7455, 0.2595, 0.06393, 0.03345, 0.3127, 0.4388, 0.7922, 0.09033, 0.7867, 0.00187, 0.241, 0.7542, 0.8342, 0.4026, 0.7407, 0.1522, 0.8434, 0.06221, 0.8207, 0.1049, 0.7776, 0.8097, 0.7747, 0.07838, 0.8096, 0.8252, 0.1258, 0.1709, 0.4899, 0.08122, 0.02115, 0.278, 0.2355, 0.7552, 0.2565, 0.9178, 0.1019, 0.8472, 0.5638, 0.000918, 0.1728, 0.7505, 0.02988, 0.7724, 0.7988, 0.08704, 0.8791, 0.8044, 0.3945, 0.7587, 0.1713, 0.1728, 0.9373, 0.004891, 0.7747, 0.4069, 0.2945, 0.005247, 0.4109, 0.1288, 0.6345, 0.7767, 0.7841, 0.2599, 0.6928, 0.89, 0.1196, 0.5862, 0.007276, 0.08393, 0.3402, 0.2493, 0.2774, 0.03632, 0.0739, 0.01087, 0.1379, 0.2185, 0.8689, 0.1513, 0.8495, 0.1176, 0.2547, 0.122, 0.7861, 0.07883, 0.8293, 0.8035, 0.05385, 0.7842, 0.07538, 0.6451, 0.01481, 0.005438, 0.04963, 0.07811, 0.7853, 0.07071, 0.07315, 0.7124, 0.2998, 0.04359, 0.6925, 0.01877, 0.1555, 0.7125, 0.88, 0.7251, 0.3881, 0.8086, 0.7913, 0.8545, 0.112, 0.02777, 0.02541, 0.7817, 0.9146, 0.7849, 0.8628, 0.2926, 0.8762, 0.0511, 0.813, 0.771, 0.2705, 0.185, 0.1963, 0.08199, 0.8593, 0.266, 0.004104, 0.5037, 0.1663, 0.006032, 0.7645, 0.2515, 0.8322, 0.6231, 0.2613, 0.04702, 0.02891, 0.8205, 0.8675, 0.05503, 0.7465, 0.3614, 0.03164, 0.8938, 0.3103, 0.1485, 0.7677, 0.753, 0.839, 0.1565, 0.1119, 0.03586, 0.009752, 0.6833, 0.6864, 0.3341, 0.3222, 0.08172, 0.5588, 0.6213, 0.8842, 0.2627, 0.3024, 0.5471, 0.02151, 0.8453, 0.05867, 0.7018, 0.7859, 0.6635, 0.02115, 0.2781, 0.2414, 0.2668, 0.4016, 0.6339, 0.7627, 0.4322, 0.2764, 0.1003, 0.8439, 0.005281, 0.06268, 0.0495, 0.3049, 0.8697, 0.1178, 0.05396, 0.009582, 0.8006, 0.6659, 0.01046, 0.502, 0.1849, 0.00114, 0.3997, 0.06259, 0.1375, 0.04212, 0.718, 0.02694, 0.07426, 0.7853, 0.803, 0.008946, 0.7005, 0.1558, 0.7349, 0.8217, 0.8724, 0.6799, 0.03594, 0.6098, 0.1705, 0.8063, 0.5933, 0.1044, 0.3177, 0.8298, 0.03233, 0.1311, 0.1558, 0.1049, 0.07204, 0.01131, 0.1488, 0.8453, 0.3617, 0.708, 0.2523, 0.7113, 0.03104, 0.4687, 0.4329, 0.6252, 0.7478, 0.06229, 0.7663, 0.1356, 0.06101, 0.02689, 0.3095, 0.1308, 0.05229, 0.08756, 0.7276, 0.8003, 0.0479, 0.342, 0.8256, 0.6226, 0.3624, 0.7563, 0.2785, 0.05219, 0.7256, 0.9115, 0.1005, 0.2663, 0.3761, 0.2744, 0.8905, 0.8142, 0.109, 0.07373, 0.4475, 0.02348, 0.1171, 0.8232, 0.07463, 0.02609, 0.09154, 0.8723, 0.7132, 0.001884, 0.2967, 0.06601, 0.1068, 0.1489, 0.06491, 0.7645, 0.7903, 0.7962, 0.749, 0.3359, 0.6682, 0.4096, 0.5741, 0.6668, 0.243, 0.2031]): _vg.add([_i], _w, 'REPLACE')
_vg = ob_tail.vertex_groups.new(name='Tail4')
for _i, _w in zip([0, 2, 3, 5, 6, 9, 10, 11, 13, 14, 16, 21, 27, 29, 30, 34, 36, 37, 38, 39, 40, 41, 42, 43, 55, 62, 68, 70, 73, 75, 77, 80, 83, 84, 87, 89, 90, 97, 105, 106, 113, 114, 116, 117, 118, 119, 123, 127, 128, 134, 135, 137, 140, 145, 146, 152, 156, 163, 164, 170, 177, 181, 182, 183, 184, 191, 196, 199, 202, 204, 207, 209, 212, 214, 215, 216, 221, 222, 227, 232, 233, 238, 239, 244, 245, 247, 248, 250, 258, 259, 263, 265, 280, 283, 284, 290, 291, 292, 293, 297, 302, 304, 305, 307, 308, 309, 310, 311, 312, 316, 317, 318, 319, 320, 322, 323, 324, 325, 326, 327, 328, 330, 338, 340, 341, 342, 343, 344, 346, 347, 349, 351, 353, 355, 362, 365, 368, 369, 370, 372, 373, 382, 387, 389, 391, 392, 393, 396, 402, 403, 406, 410, 413, 415, 417, 418, 428, 430, 431, 432, 433, 447, 450, 451, 453, 455, 456, 457, 464, 516, 521, 523, 567, 571, 573, 596, 652, 684, 687, 694, 706, 712, 713, 714, 715, 716, 717, 753], [0.08163, 0.5386, 0.9112, 0.01657, 0.9798, 0.435, 0.9677, 0.5733, 0.6352, 0.9711, 0.1025, 0.5161, 0.9971, 0.9935, 0.2112, 0.5839, 0.0704, 0.3032, 0.1979, 0.08202, 0.706, 0.1511, 0.2396, 0.7377, 0.06888, 0.1971, 0.01862, 0.2314, 0.04258, 0.9378, 0.06028, 0.1854, 0.1182, 0.9205, 0.1739, 0.1104, 0.8725, 0.9192, 0.76, 0.2212, 1.003, 0.09193, 0.9746, 0.826, 0.9988, 0.2303, 0.2174, 0.09836, 0.9835, 0.9976, 0.9127, 0.1744, 0.2184, 0.9992, 0.9863, 0.9828, 0.9843, 0.1905, 0.1891, 1.017, 0.4099, 0.9712, 0.9155, 0.6541, 0.7482, 0.9254, 0.02898, 0.0932, 0.7439, 0.207, 0.1353, 0.9463, 0.3424, 0.9721, 0.9938, 0.9496, 0.04807, 0.9752, 1.019, 0.9931, 0.7004, 1.001, 0.9896, 0.9967, 0.8441, 0.2823, 0.08315, 1.003, 0.02705, 0.05196, 0.06729, 0.2009, 0.9938, 0.1488, 0.128, 0.08569, 0.7334, 0.9729, 0.4908, 0.01408, 0.07811, 0.7351, 0.9512, 0.03936, 0.05904, 0.9446, 0.985, 0.2501, 0.6299, 0.9842, 0.6879, 0.8512, 0.09954, 0.2274, 0.09202, 0.8418, 0.9969, 0.8879, 0.9572, 0.9699, 0.3049, 0.6615, 0.9803, 0.02255, 0.7363, 0.6906, 0.4398, 0.964, 0.1107, 0.9407, 0.1191, 0.9908, 0.7203, 0.7574, 0.02074, 0.723, 0.08817, 0.9721, 0.9374, 0.6934, 0.0743, 0.1128, 0.8149, 0.9744, 0.5923, 0.937, 0.86, 0.2735, 0.01522, 0.07444, 0.291, 0.2595, 0.1016, 0.9572, 0.8263, 0.9988, 0.895, 0.6819, 0.9911, 0.08635, 0.9584, 0.9692, 0.02977, 0.6356, 0.2726, 0.7422, 0.2762, 0.9597, 0.2347, 0.1655, 0.993, 0.07032, 0.7241, 0.09663, 0.07041, 0.9266, 0.07358, 0.02557, 0.2723, 0.9741, 0.7022, 0.9352, 0.8925, 0.8523, 0.9353, 0.2347, 0.001617, 0.9999]): _vg.add([_i], _w, 'REPLACE')
_m = ob_tail.modifiers.new('Armature', 'ARMATURE')
_m.object = ob_armature

# ---- collection membership
col_collection_1.objects.link(ob_armature)
col_collection_1.objects.link(ob_tail)

# ---- scene / render settings (as saved in the file)
scene.frame_start = 1; scene.frame_end = 250; scene.frame_set(1)
scene.render.engine = 'BLENDER_EEVEE_NEXT'
scene.render.resolution_percentage = 50
scene.render.dither_intensity = 0.0
scene.cycles.use_denoising = False
scene.cycles.samples = 10
scene.cycles.sampling_pattern = 'TABULATED_SOBOL'
scene.cycles.light_sampling_threshold = 0.0
scene.cycles.use_adaptive_sampling = False
scene.cycles.use_light_tree = False
scene.cycles.blur_glossy = 0.0
scene.cycles.volume_bounces = 1
scene.cycles.pixel_filter_type = 'GAUSSIAN'
scene.cycles.sample_clamp_indirect = 0.0
scene.view_settings.view_transform = 'Standard'
bpy.context.view_layer.update()

# ---- added for rendering (the .blend has no active camera and no usable light): camera, sun
cam_auto = bpy.data.cameras.new('AutoCamera')
cam_auto.lens = 50.0
cam_auto.sensor_width = 36.0
cam_auto.clip_end = 1000.0
ob_auto_camera = bpy.data.objects.new('AutoCamera', cam_auto)
scene.collection.objects.link(ob_auto_camera)
ob_auto_camera.location = (1.23324, -1.05585, 1.04373)
ob_auto_camera.rotation_euler = (1.09748, -7.21219e-08, 0.694738)
scene.camera = ob_auto_camera
light_auto_sun = bpy.data.lights.new('AutoSun', 'SUN')
light_auto_sun.energy = 3.0
light_auto_sun.angle = 0.0523599
ob_auto_sun = bpy.data.objects.new('AutoSun', light_auto_sun)
scene.collection.objects.link(ob_auto_sun)
ob_auto_sun.rotation_euler = (0.872665, 0.174533, 0.523599)
bpy.context.view_layer.update()

